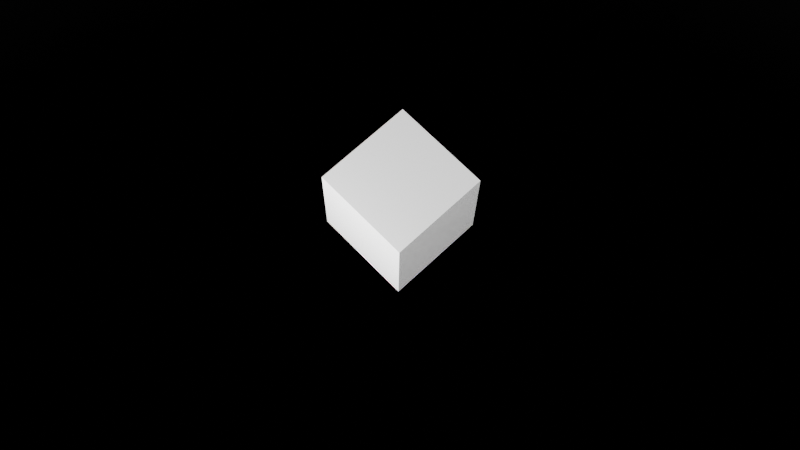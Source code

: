 # Source: scene.blend  (saved by Blender 3.5.10; exported with 4.5.12 LTS)
import bpy
from mathutils import Matrix  # noqa: F401  (used for matrix-valued properties, if any)

bpy.ops.wm.read_factory_settings(use_empty=True)
scene = bpy.context.scene
scene.name = 'Scene'

# ---- collections
col_collection = bpy.data.collections.new('Collection'); scene.collection.children.link(col_collection)

# ---- images (referenced by path relative to the original .blend; pixels are not part of the script)
import os
ASSET_DIR = os.environ.get("B2B_ASSET_DIR", "")  # directory of the original .blend (textures are referenced by path, not embedded)
HERE = os.path.dirname(os.path.abspath(__file__))  # packed textures are extracted next to this script under _unpacked/

def load_image(name, relpath, width, height, colorspace="sRGB"):
    """Load a texture the original file referenced (path relative to the .blend, or extracted next to this script)."""
    p = next((c for c in (os.path.join(HERE, relpath), os.path.join(ASSET_DIR, relpath)) if relpath and os.path.exists(c)), "")
    if p:
        img = bpy.data.images.load(p, check_existing=True)
        img.name = name
    else:  # same state as the original file: an image datablock whose file is absent (Cycles renders it pink)
        img = bpy.data.images.new(name, width, height)
        img.source = "FILE"
        img.filepath = "//" + (relpath or name)
    img.colorspace_settings.name = colorspace
    return img
img_bg_earth_jpg = load_image('bg-earth.jpg', 'textures/bg-earth.jpg', 1024, 1024, 'sRGB')

# ---- materials (node trees are filled in below, after node groups)
mat_material = bpy.data.materials.new('Material')
mat_material.alpha_threshold = 0.0
mat_material.use_transparent_shadow = False
mat_material.roughness = 0.5
mat_material.line_color = (0.0, 0.0, 0.0, 1.0)
mat_ground = bpy.data.materials.new('Ground')
mat_ground.use_transparent_shadow = False
mat_sphere = bpy.data.materials.new('Sphere')
mat_sphere.use_transparent_shadow = False

# ---- material node trees
mat_material.use_nodes = True; mat_material.node_tree.nodes.clear()
_N = mat_material.node_tree.nodes; _L = mat_material.node_tree.links
n0 = _N.new('ShaderNodeOutputMaterial'); n0.name = 'Material Output'; n0.location = (300, 300)
n1 = _N.new('ShaderNodeBsdfPrincipled'); n1.name = 'Principled BSDF'; n1.location = (10, 300)
n1.distribution = 'GGX'
n1.subsurface_method = 'RANDOM_WALK_SKIN'
n1.inputs[3].default_value = 1.45
n1.inputs[27].default_value = (0.0, 0.0, 0.0, 1.0)
n1.inputs[28].default_value = 1.0
_L.new(n1.outputs[0], n0.inputs[0])
n0.is_active_output = True
mat_ground.use_nodes = True; mat_ground.node_tree.nodes.clear()
_N = mat_ground.node_tree.nodes; _L = mat_ground.node_tree.links
n0 = _N.new('ShaderNodeBsdfPrincipled'); n0.name = 'Principled BSDF'; n0.location = (10, 300)
n0.distribution = 'GGX'
n0.subsurface_method = 'RANDOM_WALK_SKIN'
n0.inputs[0].default_value = (0.0, 0.0, 0.0, 1.0)
n0.inputs[1].default_value = 1.0
n0.inputs[2].default_value = 0.0
n0.inputs[3].default_value = 1.45
n0.inputs[27].default_value = (0.0, 0.0, 0.0, 1.0)
n0.inputs[28].default_value = 1.0
n1 = _N.new('ShaderNodeOutputMaterial'); n1.name = 'Material Output'; n1.location = (300, 300)
_L.new(n0.outputs[0], n1.inputs[0])
n1.is_active_output = True
mat_sphere.use_nodes = True; mat_sphere.node_tree.nodes.clear()
_N = mat_sphere.node_tree.nodes; _L = mat_sphere.node_tree.links
n0 = _N.new('ShaderNodeOutputMaterial'); n0.name = 'Material Output'; n0.location = (300, 300)
n1 = _N.new('ShaderNodeBsdfPrincipled'); n1.name = 'Principled BSDF'; n1.location = (10, 300)
n1.distribution = 'GGX'
n1.subsurface_method = 'RANDOM_WALK_SKIN'
n1.inputs[3].default_value = 1.45
n1.inputs[27].default_value = (0.0, 0.0, 0.0, 1.0)
n1.inputs[28].default_value = 1.0
n2 = _N.new('ShaderNodeTexImage'); n2.name = 'Image Texture'; n2.location = (-280, 260)
n2.image = img_bg_earth_jpg
_L.new(n1.outputs[0], n0.inputs[0])
_L.new(n2.outputs[0], n1.inputs[0])
n0.is_active_output = True

# ---- world
world_world = bpy.data.worlds.new('World'); scene.world = world_world
world_world.use_nodes = True; world_world.node_tree.nodes.clear()
_N = world_world.node_tree.nodes; _L = world_world.node_tree.links
n0 = _N.new('ShaderNodeOutputWorld'); n0.name = 'World Output'; n0.location = (300, 300)
n1 = _N.new('ShaderNodeBackground'); n1.name = 'Background'; n1.location = (10, 300)
n1.inputs[0].default_value = (1.0, 1.0, 1.0, 0.0)
_L.new(n1.outputs[0], n0.inputs[0])
n0.is_active_output = True
world_world.color = (0.05088, 0.05088, 0.05088)
world_world.use_sun_shadow = False
world_world.sun_shadow_jitter_overblur = 0.0

# ---- cameras
cam_camera = bpy.data.cameras.new('Camera')
cam_camera.clip_end = 100.0
cam_camera.ortho_scale = 7.314

# ---- lights
light_light = bpy.data.lights.new('Light', 'POINT')
light_light.transmission_factor = 0.0
light_light.energy = 2000.0
light_light.shadow_soft_size = 0.1
light_light.shadow_maximum_resolution = 0.006
light_light.use_absolute_resolution = True

# ---- meshes
me_cube = bpy.data.meshes.new('Cube')
me_cube.from_pydata([(1.0, 1.0, 1.0), (1.0, 1.0, -1.0), (1.0, -1.0, 1.0), (1.0, -1.0, -1.0), (-1.0, 1.0, 1.0), (-1.0, 1.0, -1.0), (-1.0, -1.0, 1.0), (-1.0, -1.0, -1.0)], [], [(0, 4, 6, 2), (3, 2, 6, 7), (7, 6, 4, 5), (5, 1, 3, 7), (1, 0, 2, 3), (5, 4, 0, 1)])
_uv = me_cube.uv_layers.new(name='UVMap')
_uv.uv.foreach_set('vector', [0.625, 0.5, 0.875, 0.5, 0.875, 0.75, 0.625, 0.75, 0.375, 0.75, 0.625, 0.75, 0.625, 1.0, 0.375, 1.0, 0.375, 0.0, 0.625, 0.0, 0.625, 0.25, 0.375, 0.25, 0.125, 0.5, 0.375, 0.5, 0.375, 0.75, 0.125, 0.75, 0.375, 0.5, 0.625, 0.5, 0.625, 0.75, 0.375, 0.75, 0.375, 0.25, 0.625, 0.25, 0.625, 0.5, 0.375, 0.5])
me_cube.materials.append(mat_material)
me_cube.use_mirror_vertex_groups = False
me_cube.update()
me_plane = bpy.data.meshes.new('Plane')
me_plane.from_pydata([(-1.0, -1.0, 0.0), (1.0, -1.0, 0.0), (-1.0, 1.0, 0.0), (1.0, 1.0, 0.0)], [], [(0, 1, 3, 2)])
_uv = me_plane.uv_layers.new(name='UVMap')
_uv.uv.foreach_set('vector', [0.0, 0.0, 1.0, 0.0, 1.0, 1.0, 0.0, 1.0])
me_plane.materials.append(mat_ground)
me_plane.update()
me_sphere_001 = bpy.data.meshes.new('Sphere.001')
me_sphere_001.from_pydata([(0.0, 1.111, 1.663), (0.0, 1.848, 0.7654), (0.0, 1.962, 0.3902), (0.0, 1.962, -0.3902), (0.0, 1.848, -0.7654), (0.0, 1.414, -1.414), (0.0, 1.111, -1.663), (0.06775, 0.3843, 1.962), (0.1329, 0.7537, 1.848), (0.1929, 1.094, 1.663), (0.2456, 1.393, 1.414), (0.2888, 1.638, 1.111), (0.3209, 1.82, 0.7654), (0.3406, 1.932, 0.3902), (0.3473, 1.97, 0.0), (0.3406, 1.932, -0.3902), (0.3209, 1.82, -0.7654), (0.2888, 1.638, -1.111), (0.2456, 1.393, -1.414), (0.1929, 1.094, -1.663), (0.1329, 0.7537, -1.848), (0.06775, 0.3843, -1.962), (0.1334, 0.3666, 1.962), (0.2618, 0.7192, 1.848), (0.38, 1.044, 1.663), (0.4837, 1.329, 1.414), (0.5688, 1.563, 1.111), (0.632, 1.736, 0.7654), (0.6709, 1.843, 0.3902), (0.684, 1.879, 0.0), (0.6709, 1.843, -0.3902), (0.632, 1.736, -0.7654), (0.5688, 1.563, -1.111), (0.4837, 1.329, -1.414), (0.38, 1.044, -1.663), (0.2618, 0.7192, -1.848), (0.1334, 0.3666, -1.962), (0.1951, 0.3379, 1.962), (0.3827, 0.6628, 1.848), (0.5556, 0.9623, 1.663), (0.7071, 1.225, 1.414), (0.8315, 1.44, 1.111), (0.9239, 1.6, 0.7654), (0.9808, 1.699, 0.3902), (1.0, 1.732, 0.0), (0.9808, 1.699, -0.3902), (0.9239, 1.6, -0.7654), (0.8315, 1.44, -1.111), (0.7071, 1.225, -1.414), (0.5556, 0.9623, -1.663), (0.3827, 0.6628, -1.848), (0.1951, 0.3379, -1.962), (0.2508, 0.2989, 1.962), (0.492, 0.5863, 1.848), (0.7142, 0.8512, 1.663), (0.909, 1.083, 1.414), (1.069, 1.274, 1.111), (1.188, 1.415, 0.7654), (1.261, 1.503, 0.3902), (1.286, 1.532, 0.0), (1.261, 1.503, -0.3902), (1.188, 1.415, -0.7654), (1.069, 1.274, -1.111), (0.909, 1.083, -1.414), (0.7142, 0.8512, -1.663), (0.492, 0.5863, -1.848), (0.2508, 0.2989, -1.962), (0.2989, 0.2508, 1.962), (0.5863, 0.492, 1.848), (0.8512, 0.7142, 1.663), (1.083, 0.909, 1.414), (1.274, 1.069, 1.111), (1.415, 1.188, 0.7654), (1.503, 1.261, 0.3902), (1.532, 1.286, 0.0), (1.503, 1.261, -0.3902), (1.415, 1.188, -0.7654), (1.274, 1.069, -1.111), (1.083, 0.909, -1.414), (0.8512, 0.7142, -1.663), (0.5863, 0.492, -1.848), (0.2989, 0.2508, -1.962), (0.3379, 0.1951, 1.962), (0.6628, 0.3827, 1.848), (0.9623, 0.5556, 1.663), (1.225, 0.7071, 1.414), (1.44, 0.8315, 1.111), (1.6, 0.9239, 0.7654), (1.699, 0.9808, 0.3902), (1.732, 1.0, 0.0), (1.699, 0.9808, -0.3902), (1.6, 0.9239, -0.7654), (1.44, 0.8315, -1.111), (1.225, 0.7071, -1.414), (0.9623, 0.5556, -1.663), (0.6628, 0.3827, -1.848), (0.3379, 0.1951, -1.962), (0.3666, 0.1334, 1.962), (0.7192, 0.2618, 1.848), (1.044, 0.38, 1.663), (1.329, 0.4837, 1.414), (1.563, 0.5688, 1.111), (1.736, 0.632, 0.7654), (1.843, 0.6709, 0.3902), (1.879, 0.684, 0.0), (1.843, 0.6709, -0.3902), (1.736, 0.632, -0.7654), (1.563, 0.5688, -1.111), (1.329, 0.4837, -1.414), (1.044, 0.38, -1.663), (0.7192, 0.2618, -1.848), (0.3666, 0.1334, -1.962), (0.3843, 0.06775, 1.962), (0.7537, 0.1329, 1.848), (1.094, 0.1929, 1.663), (1.393, 0.2456, 1.414), (1.638, 0.2888, 1.111), (1.82, 0.3209, 0.7654), (1.932, 0.3406, 0.3902), (1.97, 0.3473, 0.0), (1.932, 0.3406, -0.3902), (1.82, 0.3209, -0.7654), (1.638, 0.2888, -1.111), (1.393, 0.2456, -1.414), (1.094, 0.1929, -1.663), (0.7537, 0.1329, -1.848), (0.3843, 0.06775, -1.962), (0.3902, 0.0, 1.962), (0.7654, -2.98e-08, 1.848), (1.111, -4.47e-08, 1.663), (1.414, -2.98e-08, 1.414), (1.663, -1.192e-07, 1.111), (1.848, -8.941e-08, 0.7654), (1.962, -1.49e-07, 0.3902), (2.0, 5.96e-08, 0.0), (1.962, -1.49e-07, -0.3902), (1.848, -8.941e-08, -0.7654), (1.663, -1.192e-07, -1.111), (1.414, -2.98e-08, -1.414), (1.111, -4.47e-08, -1.663), (0.7654, -2.98e-08, -1.848), (0.3902, 0.0, -1.962), (0.3843, -0.06775, 1.962), (0.7537, -0.1329, 1.848), (1.094, -0.1929, 1.663), (1.393, -0.2456, 1.414), (1.638, -0.2888, 1.111), (1.82, -0.3209, 0.7654), (1.932, -0.3406, 0.3902), (1.97, -0.3473, 0.0), (1.932, -0.3406, -0.3902), (1.82, -0.3209, -0.7654), (1.638, -0.2888, -1.111), (1.393, -0.2456, -1.414), (1.094, -0.1929, -1.663), (0.7537, -0.1329, -1.848), (0.3843, -0.06775, -1.962), (0.3666, -0.1334, 1.962), (0.7192, -0.2618, 1.848), (1.044, -0.38, 1.663), (1.329, -0.4837, 1.414), (1.563, -0.5688, 1.111), (1.736, -0.632, 0.7654), (1.843, -0.6709, 0.3902), (1.879, -0.684, 0.0), (1.843, -0.6709, -0.3902), (1.736, -0.632, -0.7654), (1.563, -0.5688, -1.111), (1.329, -0.4837, -1.414), (1.044, -0.38, -1.663), (0.7192, -0.2618, -1.848), (0.3666, -0.1334, -1.962), (0.3379, -0.1951, 1.962), (0.6628, -0.3827, 1.848), (0.9623, -0.5556, 1.663), (1.225, -0.7071, 1.414), (1.44, -0.8315, 1.111), (1.6, -0.9239, 0.7654), (1.699, -0.9808, 0.3902), (1.732, -1.0, 0.0), (1.699, -0.9808, -0.3902), (1.6, -0.9239, -0.7654), (1.44, -0.8315, -1.111), (1.225, -0.7071, -1.414), (0.9623, -0.5556, -1.663), (0.6628, -0.3827, -1.848), (0.3379, -0.1951, -1.962), (0.2989, -0.2508, 1.962), (0.5863, -0.492, 1.848), (0.8512, -0.7142, 1.663), (1.083, -0.909, 1.414), (1.274, -1.069, 1.111), (1.415, -1.188, 0.7654), (1.503, -1.261, 0.3902), (1.532, -1.286, 0.0), (1.503, -1.261, -0.3902), (1.415, -1.188, -0.7654), (1.274, -1.069, -1.111), (1.083, -0.909, -1.414), (0.8512, -0.7142, -1.663), (0.5863, -0.492, -1.848), (0.2989, -0.2508, -1.962), (0.2508, -0.2989, 1.962), (0.492, -0.5863, 1.848), (0.7142, -0.8512, 1.663), (0.909, -1.083, 1.414), (1.069, -1.274, 1.111), (1.188, -1.415, 0.7654), (1.261, -1.503, 0.3902), (1.286, -1.532, 0.0), (1.261, -1.503, -0.3902), (1.188, -1.415, -0.7654), (1.069, -1.274, -1.111), (0.909, -1.083, -1.414), (0.7142, -0.8512, -1.663), (0.492, -0.5863, -1.848), (0.2508, -0.2989, -1.962), (0.1951, -0.3379, 1.962), (0.3827, -0.6628, 1.848), (0.5556, -0.9623, 1.663), (0.7071, -1.225, 1.414), (0.8315, -1.44, 1.111), (0.9239, -1.6, 0.7654), (0.9808, -1.699, 0.3902), (1.0, -1.732, 0.0), (0.9808, -1.699, -0.3902), (0.9239, -1.6, -0.7654), (0.8315, -1.44, -1.111), (0.7071, -1.225, -1.414), (0.5556, -0.9623, -1.663), (0.3827, -0.6628, -1.848), (0.1951, -0.3379, -1.962), (0.1334, -0.3666, 1.962), (0.2618, -0.7192, 1.848), (0.38, -1.044, 1.663), (0.4837, -1.329, 1.414), (0.5688, -1.563, 1.111), (0.632, -1.736, 0.7654), (0.6709, -1.843, 0.3902), (0.684, -1.879, 0.0), (0.6709, -1.843, -0.3902), (0.632, -1.736, -0.7654), (0.5688, -1.563, -1.111), (0.4837, -1.329, -1.414), (0.38, -1.044, -1.663), (0.2618, -0.7192, -1.848), (0.1334, -0.3666, -1.962), (0.06775, -0.3843, 1.962), (0.1329, -0.7537, 1.848), (0.1929, -1.094, 1.663), (0.2456, -1.393, 1.414), (0.2888, -1.638, 1.111), (0.3209, -1.82, 0.7654), (0.3406, -1.932, 0.3902), (0.3473, -1.97, 0.0), (0.3406, -1.932, -0.3902), (0.3209, -1.82, -0.7654), (0.2888, -1.638, -1.111), (0.2456, -1.393, -1.414), (0.1929, -1.094, -1.663), (0.1329, -0.7537, -1.848), (0.06775, -0.3843, -1.962), (1.49e-08, -0.3902, 1.962), (-4.47e-08, -0.7654, 1.848), (-2.235e-07, -1.111, 1.663), (-7.451e-08, -1.414, 1.414), (-1.192e-07, -1.663, 1.111), (-3.278e-07, -1.848, 0.7654), (-4.47e-07, -1.962, 0.3902), (-1.192e-07, -2.0, 0.0), (-4.47e-07, -1.962, -0.3902), (-3.278e-07, -1.848, -0.7654), (-1.192e-07, -1.663, -1.111), (-7.451e-08, -1.414, -1.414), (-2.235e-07, -1.111, -1.663), (-4.47e-08, -0.7654, -1.848), (1.49e-08, -0.3902, -1.962), (-0.06775, -0.3843, 1.962), (-0.1329, -0.7537, 1.848), (-0.1929, -1.094, 1.663), (-0.2456, -1.393, 1.414), (-0.2888, -1.638, 1.111), (-0.3209, -1.82, 0.7654), (-0.3406, -1.932, 0.3902), (-0.3473, -1.97, 0.0), (-0.3406, -1.932, -0.3902), (-0.3209, -1.82, -0.7654), (-0.2888, -1.638, -1.111), (-0.2456, -1.393, -1.414), (-0.1929, -1.094, -1.663), (-0.1329, -0.7537, -1.848), (-0.06775, -0.3843, -1.962), (-0.1334, -0.3666, 1.962), (-0.2618, -0.7192, 1.848), (-0.38, -1.044, 1.663), (-0.4837, -1.329, 1.414), (-0.5688, -1.563, 1.111), (-0.632, -1.736, 0.7654), (-0.6709, -1.843, 0.3902), (-0.684, -1.879, 0.0), (-0.6709, -1.843, -0.3902), (-0.632, -1.736, -0.7654), (-0.5688, -1.563, -1.111), (-0.4837, -1.329, -1.414), (-0.38, -1.044, -1.663), (-0.2618, -0.7192, -1.848), (-0.1334, -0.3666, -1.962), (-0.1951, -0.3379, 1.962), (-0.3827, -0.6628, 1.848), (-0.5556, -0.9623, 1.663), (-0.7071, -1.225, 1.414), (-0.8315, -1.44, 1.111), (-0.9239, -1.6, 0.7654), (-0.9808, -1.699, 0.3902), (-1.0, -1.732, 0.0), (-0.9808, -1.699, -0.3902), (-0.9239, -1.6, -0.7654), (-0.8315, -1.44, -1.111), (-0.7071, -1.225, -1.414), (-0.5556, -0.9623, -1.663), (-0.3827, -0.6628, -1.848), (-0.1951, -0.3379, -1.962), (-0.2508, -0.2989, 1.962), (-0.492, -0.5863, 1.848), (-0.7142, -0.8512, 1.663), (-0.909, -1.083, 1.414), (-1.069, -1.274, 1.111), (-1.188, -1.415, 0.7654), (-1.261, -1.503, 0.3902), (-1.286, -1.532, 0.0), (-1.261, -1.503, -0.3902), (-1.188, -1.415, -0.7654), (-1.069, -1.274, -1.111), (-0.909, -1.083, -1.414), (-0.7142, -0.8512, -1.663), (-0.492, -0.5863, -1.848), (-0.2508, -0.2989, -1.962), (-0.2989, -0.2508, 1.962), (-0.5863, -0.492, 1.848), (-0.8512, -0.7142, 1.663), (-1.083, -0.909, 1.414), (-1.274, -1.069, 1.111), (-1.415, -1.188, 0.7654), (-1.503, -1.261, 0.3902), (-1.532, -1.286, 0.0), (-1.503, -1.261, -0.3902), (-1.415, -1.188, -0.7654), (-1.274, -1.069, -1.111), (-1.083, -0.909, -1.414), (-0.8512, -0.7142, -1.663), (-0.5863, -0.492, -1.848), (-0.2989, -0.2508, -1.962), (0.0, 0.0, -2.0), (-0.3379, -0.1951, 1.962), (-0.6628, -0.3827, 1.848), (-0.9623, -0.5556, 1.663), (-1.225, -0.7071, 1.414), (-1.44, -0.8315, 1.111), (-1.6, -0.9239, 0.7654), (-1.699, -0.9808, 0.3902), (-1.732, -1.0, 0.0), (-1.699, -0.9808, -0.3902), (-1.6, -0.9239, -0.7654), (-1.44, -0.8315, -1.111), (-1.225, -0.7071, -1.414), (-0.9623, -0.5556, -1.663), (-0.6628, -0.3827, -1.848), (-0.3379, -0.1951, -1.962), (-0.3666, -0.1334, 1.962), (-0.7192, -0.2618, 1.848), (-1.044, -0.38, 1.663), (-1.329, -0.4837, 1.414), (-1.563, -0.5688, 1.111), (-1.736, -0.632, 0.7654), (-1.843, -0.6709, 0.3902), (-1.879, -0.684, 0.0), (-1.843, -0.6709, -0.3902), (-1.736, -0.632, -0.7654), (-1.563, -0.5688, -1.111), (-1.329, -0.4837, -1.414), (-1.044, -0.38, -1.663), (-0.7192, -0.2618, -1.848), (-0.3666, -0.1334, -1.962), (0.0, 0.0, 2.0), (-0.3843, -0.06775, 1.962), (-0.7537, -0.1329, 1.848), (-1.094, -0.1929, 1.663), (-1.393, -0.2456, 1.414), (-1.638, -0.2888, 1.111), (-1.82, -0.3209, 0.7654), (-1.932, -0.3406, 0.3902), (-1.97, -0.3473, 0.0), (-1.932, -0.3406, -0.3902), (-1.82, -0.3209, -0.7654), (-1.638, -0.2888, -1.111), (-1.393, -0.2456, -1.414), (-1.094, -0.1929, -1.663), (-0.7537, -0.1329, -1.848), (-0.3843, -0.06775, -1.962), (-0.3902, 7.451e-09, 1.962), (-0.7654, 1.043e-07, 1.848), (-1.111, 3.874e-07, 1.663), (-1.414, 1.639e-07, 1.414), (-1.663, 1.192e-07, 1.111), (-1.848, 3.874e-07, 0.7654), (-1.962, 5.96e-07, 0.3902), (-2.0, 2.384e-07, 0.0), (-1.962, 5.96e-07, -0.3902), (-1.848, 3.874e-07, -0.7654), (-1.663, 1.192e-07, -1.111), (-1.414, 1.639e-07, -1.414), (-1.111, 3.874e-07, -1.663), (-0.7654, 1.043e-07, -1.848), (-0.3902, 7.451e-09, -1.962), (-0.3843, 0.06775, 1.962), (-0.7537, 0.1329, 1.848), (-1.094, 0.1929, 1.663), (-1.393, 0.2456, 1.414), (-1.638, 0.2888, 1.111), (-1.82, 0.3209, 0.7654), (-1.932, 0.3406, 0.3902), (-1.97, 0.3473, 0.0), (-1.932, 0.3406, -0.3902), (-1.82, 0.3209, -0.7654), (-1.638, 0.2888, -1.111), (-1.393, 0.2456, -1.414), (-1.094, 0.1929, -1.663), (-0.7537, 0.1329, -1.848), (-0.3843, 0.06775, -1.962), (-0.3666, 0.1334, 1.962), (-0.7192, 0.2618, 1.848), (-1.044, 0.38, 1.663), (-1.329, 0.4837, 1.414), (-1.563, 0.5688, 1.111), (-1.736, 0.632, 0.7654), (-1.843, 0.6709, 0.3902), (-1.879, 0.684, 0.0), (-1.843, 0.6709, -0.3902), (-1.736, 0.632, -0.7654), (-1.563, 0.5688, -1.111), (-1.329, 0.4837, -1.414), (-1.044, 0.38, -1.663), (-0.7192, 0.2618, -1.848), (-0.3666, 0.1334, -1.962), (-0.3379, 0.1951, 1.962), (-0.6628, 0.3827, 1.848), (-0.9623, 0.5556, 1.663), (-1.225, 0.7071, 1.414), (-1.44, 0.8315, 1.111), (-1.6, 0.9239, 0.7654), (-1.699, 0.9808, 0.3902), (-1.732, 1.0, 0.0), (-1.699, 0.9808, -0.3902), (-1.6, 0.9239, -0.7654), (-1.44, 0.8315, -1.111), (-1.225, 0.7071, -1.414), (-0.9623, 0.5556, -1.663), (-0.6628, 0.3827, -1.848), (-0.3379, 0.1951, -1.962), (-0.2989, 0.2508, 1.962), (-0.5863, 0.492, 1.848), (-0.8512, 0.7142, 1.663), (-1.083, 0.909, 1.414), (-1.274, 1.069, 1.111), (-1.415, 1.188, 0.7654), (-1.503, 1.261, 0.3902), (-1.532, 1.286, 0.0), (-1.503, 1.261, -0.3902), (-1.415, 1.188, -0.7654), (-1.274, 1.069, -1.111), (-1.083, 0.909, -1.414), (-0.8512, 0.7142, -1.663), (-0.5863, 0.492, -1.848), (-0.2989, 0.2508, -1.962), (-0.2508, 0.2989, 1.962), (-0.492, 0.5863, 1.848), (-0.7142, 0.8512, 1.663), (-0.909, 1.083, 1.414), (-1.069, 1.274, 1.111), (-1.188, 1.415, 0.7654), (-1.261, 1.503, 0.3902), (-1.286, 1.532, 0.0), (-1.261, 1.503, -0.3902), (-1.188, 1.415, -0.7654), (-1.069, 1.274, -1.111), (-0.909, 1.083, -1.414), (-0.7142, 0.8512, -1.663), (-0.492, 0.5863, -1.848), (-0.2508, 0.2989, -1.962), (-0.1951, 0.3379, 1.962), (-0.3827, 0.6628, 1.848), (-0.5556, 0.9623, 1.663), (-0.7071, 1.225, 1.414), (-0.8315, 1.44, 1.111), (-0.9239, 1.6, 0.7654), (-0.9808, 1.699, 0.3902), (-1.0, 1.732, 0.0), (-0.9808, 1.699, -0.3902), (-0.9239, 1.6, -0.7654), (-0.8315, 1.44, -1.111), (-0.7071, 1.225, -1.414), (-0.5556, 0.9623, -1.663), (-0.3827, 0.6628, -1.848), (-0.1951, 0.3379, -1.962), (-0.1334, 0.3666, 1.962), (-0.2618, 0.7192, 1.848), (-0.38, 1.044, 1.663), (-0.4837, 1.329, 1.414), (-0.5688, 1.563, 1.111), (-0.632, 1.736, 0.7654), (-0.6709, 1.843, 0.3902), (-0.684, 1.879, 0.0), (-0.6709, 1.843, -0.3902), (-0.632, 1.736, -0.7654), (-0.5688, 1.563, -1.111), (-0.4837, 1.329, -1.414), (-0.38, 1.044, -1.663), (-0.2618, 0.7192, -1.848), (-0.1334, 0.3666, -1.962), (-0.06775, 0.3843, 1.962), (-0.1329, 0.7537, 1.848), (-0.1929, 1.094, 1.663), (-0.2456, 1.393, 1.414), (-0.2888, 1.638, 1.111), (-0.3209, 1.82, 0.7654), (-0.3406, 1.932, 0.3902), (-0.3473, 1.97, 0.0), (-0.3406, 1.932, -0.3902), (-0.3209, 1.82, -0.7654), (-0.2888, 1.638, -1.111), (-0.2456, 1.393, -1.414), (-0.1929, 1.094, -1.663), (-0.1329, 0.7537, -1.848), (-0.06775, 0.3843, -1.962), (3.725e-08, 0.3902, 1.962), (1.192e-07, 0.7654, 1.848), (1.639e-07, 1.414, 1.414), (1.192e-07, 1.663, 1.111), (2.384e-07, 2.0, 0.0), (1.192e-07, 1.663, -1.111), (1.192e-07, 0.7654, -1.848), (3.725e-08, 0.3902, -1.962)], [], [(0, 535, 8, 9), (539, 4, 16, 17), (536, 0, 9, 10), (5, 539, 17, 18), (537, 536, 10, 11), (6, 5, 18, 19), (1, 537, 11, 12), (540, 6, 19, 20), (2, 1, 12, 13), (541, 540, 20, 21), (538, 2, 13, 14), (534, 383, 7), (352, 541, 21), (3, 538, 14, 15), (535, 534, 7, 8), (4, 3, 15, 16), (8, 7, 22, 23), (16, 15, 30, 31), (9, 8, 23, 24), (17, 16, 31, 32), (10, 9, 24, 25), (18, 17, 32, 33), (11, 10, 25, 26), (19, 18, 33, 34), (12, 11, 26, 27), (20, 19, 34, 35), (13, 12, 27, 28), (21, 20, 35, 36), (14, 13, 28, 29), (7, 383, 22), (352, 21, 36), (15, 14, 29, 30), (27, 26, 41, 42), (35, 34, 49, 50), (28, 27, 42, 43), (36, 35, 50, 51), (29, 28, 43, 44), (22, 383, 37), (352, 36, 51), (30, 29, 44, 45), (23, 22, 37, 38), (31, 30, 45, 46), (24, 23, 38, 39), (32, 31, 46, 47), (25, 24, 39, 40), (33, 32, 47, 48), (26, 25, 40, 41), (34, 33, 48, 49), (46, 45, 60, 61), (39, 38, 53, 54), (47, 46, 61, 62), (40, 39, 54, 55), (48, 47, 62, 63), (41, 40, 55, 56), (49, 48, 63, 64), (42, 41, 56, 57), (50, 49, 64, 65), (43, 42, 57, 58), (51, 50, 65, 66), (44, 43, 58, 59), (37, 383, 52), (352, 51, 66), (45, 44, 59, 60), (38, 37, 52, 53), (65, 64, 79, 80), (58, 57, 72, 73), (66, 65, 80, 81), (59, 58, 73, 74), (52, 383, 67), (352, 66, 81), (60, 59, 74, 75), (53, 52, 67, 68), (61, 60, 75, 76), (54, 53, 68, 69), (62, 61, 76, 77), (55, 54, 69, 70), (63, 62, 77, 78), (56, 55, 70, 71), (64, 63, 78, 79), (57, 56, 71, 72), (69, 68, 83, 84), (77, 76, 91, 92), (70, 69, 84, 85), (78, 77, 92, 93), (71, 70, 85, 86), (79, 78, 93, 94), (72, 71, 86, 87), (80, 79, 94, 95), (73, 72, 87, 88), (81, 80, 95, 96), (74, 73, 88, 89), (67, 383, 82), (352, 81, 96), (75, 74, 89, 90), (68, 67, 82, 83), (76, 75, 90, 91), (88, 87, 102, 103), (96, 95, 110, 111), (89, 88, 103, 104), (82, 383, 97), (352, 96, 111), (90, 89, 104, 105), (83, 82, 97, 98), (91, 90, 105, 106), (84, 83, 98, 99), (92, 91, 106, 107), (85, 84, 99, 100), (93, 92, 107, 108), (86, 85, 100, 101), (94, 93, 108, 109), (87, 86, 101, 102), (95, 94, 109, 110), (107, 106, 121, 122), (100, 99, 114, 115), (108, 107, 122, 123), (101, 100, 115, 116), (109, 108, 123, 124), (102, 101, 116, 117), (110, 109, 124, 125), (103, 102, 117, 118), (111, 110, 125, 126), (104, 103, 118, 119), (97, 383, 112), (352, 111, 126), (105, 104, 119, 120), (98, 97, 112, 113), (106, 105, 120, 121), (99, 98, 113, 114), (126, 125, 140, 141), (119, 118, 133, 134), (112, 383, 127), (352, 126, 141), (120, 119, 134, 135), (113, 112, 127, 128), (121, 120, 135, 136), (114, 113, 128, 129), (122, 121, 136, 137), (115, 114, 129, 130), (123, 122, 137, 138), (116, 115, 130, 131), (124, 123, 138, 139), (117, 116, 131, 132), (125, 124, 139, 140), (118, 117, 132, 133), (138, 137, 152, 153), (131, 130, 145, 146), (139, 138, 153, 154), (132, 131, 146, 147), (140, 139, 154, 155), (133, 132, 147, 148), (141, 140, 155, 156), (134, 133, 148, 149), (127, 383, 142), (352, 141, 156), (135, 134, 149, 150), (128, 127, 142, 143), (136, 135, 150, 151), (129, 128, 143, 144), (137, 136, 151, 152), (130, 129, 144, 145), (142, 383, 157), (352, 156, 171), (150, 149, 164, 165), (143, 142, 157, 158), (151, 150, 165, 166), (144, 143, 158, 159), (152, 151, 166, 167), (145, 144, 159, 160), (153, 152, 167, 168), (146, 145, 160, 161), (154, 153, 168, 169), (147, 146, 161, 162), (155, 154, 169, 170), (148, 147, 162, 163), (156, 155, 170, 171), (149, 148, 163, 164), (161, 160, 175, 176), (169, 168, 183, 184), (162, 161, 176, 177), (170, 169, 184, 185), (163, 162, 177, 178), (171, 170, 185, 186), (164, 163, 178, 179), (157, 383, 172), (352, 171, 186), (165, 164, 179, 180), (158, 157, 172, 173), (166, 165, 180, 181), (159, 158, 173, 174), (167, 166, 181, 182), (160, 159, 174, 175), (168, 167, 182, 183), (180, 179, 194, 195), (173, 172, 187, 188), (181, 180, 195, 196), (174, 173, 188, 189), (182, 181, 196, 197), (175, 174, 189, 190), (183, 182, 197, 198), (176, 175, 190, 191), (184, 183, 198, 199), (177, 176, 191, 192), (185, 184, 199, 200), (178, 177, 192, 193), (186, 185, 200, 201), (179, 178, 193, 194), (172, 383, 187), (352, 186, 201), (199, 198, 213, 214), (192, 191, 206, 207), (200, 199, 214, 215), (193, 192, 207, 208), (201, 200, 215, 216), (194, 193, 208, 209), (187, 383, 202), (352, 201, 216), (195, 194, 209, 210), (188, 187, 202, 203), (196, 195, 210, 211), (189, 188, 203, 204), (197, 196, 211, 212), (190, 189, 204, 205), (198, 197, 212, 213), (191, 190, 205, 206), (203, 202, 217, 218), (211, 210, 225, 226), (204, 203, 218, 219), (212, 211, 226, 227), (205, 204, 219, 220), (213, 212, 227, 228), (206, 205, 220, 221), (214, 213, 228, 229), (207, 206, 221, 222), (215, 214, 229, 230), (208, 207, 222, 223), (216, 215, 230, 231), (209, 208, 223, 224), (202, 383, 217), (352, 216, 231), (210, 209, 224, 225), (222, 221, 236, 237), (230, 229, 244, 245), (223, 222, 237, 238), (231, 230, 245, 246), (224, 223, 238, 239), (217, 383, 232), (352, 231, 246), (225, 224, 239, 240), (218, 217, 232, 233), (226, 225, 240, 241), (219, 218, 233, 234), (227, 226, 241, 242), (220, 219, 234, 235), (228, 227, 242, 243), (221, 220, 235, 236), (229, 228, 243, 244), (241, 240, 255, 256), (234, 233, 248, 249), (242, 241, 256, 257), (235, 234, 249, 250), (243, 242, 257, 258), (236, 235, 250, 251), (244, 243, 258, 259), (237, 236, 251, 252), (245, 244, 259, 260), (238, 237, 252, 253), (246, 245, 260, 261), (239, 238, 253, 254), (232, 383, 247), (352, 246, 261), (240, 239, 254, 255), (233, 232, 247, 248), (260, 259, 274, 275), (253, 252, 267, 268), (261, 260, 275, 276), (254, 253, 268, 269), (247, 383, 262), (352, 261, 276), (255, 254, 269, 270), (248, 247, 262, 263), (256, 255, 270, 271), (249, 248, 263, 264), (257, 256, 271, 272), (250, 249, 264, 265), (258, 257, 272, 273), (251, 250, 265, 266), (259, 258, 273, 274), (252, 251, 266, 267), (272, 271, 286, 287), (265, 264, 279, 280), (273, 272, 287, 288), (266, 265, 280, 281), (274, 273, 288, 289), (267, 266, 281, 282), (275, 274, 289, 290), (268, 267, 282, 283), (276, 275, 290, 291), (269, 268, 283, 284), (262, 383, 277), (352, 276, 291), (270, 269, 284, 285), (263, 262, 277, 278), (271, 270, 285, 286), (264, 263, 278, 279), (291, 290, 305, 306), (284, 283, 298, 299), (277, 383, 292), (352, 291, 306), (285, 284, 299, 300), (278, 277, 292, 293), (286, 285, 300, 301), (279, 278, 293, 294), (287, 286, 301, 302), (280, 279, 294, 295), (288, 287, 302, 303), (281, 280, 295, 296), (289, 288, 303, 304), (282, 281, 296, 297), (290, 289, 304, 305), (283, 282, 297, 298), (295, 294, 309, 310), (303, 302, 317, 318), (296, 295, 310, 311), (304, 303, 318, 319), (297, 296, 311, 312), (305, 304, 319, 320), (298, 297, 312, 313), (306, 305, 320, 321), (299, 298, 313, 314), (292, 383, 307), (352, 306, 321), (300, 299, 314, 315), (293, 292, 307, 308), (301, 300, 315, 316), (294, 293, 308, 309), (302, 301, 316, 317), (314, 313, 328, 329), (307, 383, 322), (352, 321, 336), (315, 314, 329, 330), (308, 307, 322, 323), (316, 315, 330, 331), (309, 308, 323, 324), (317, 316, 331, 332), (310, 309, 324, 325), (318, 317, 332, 333), (311, 310, 325, 326), (319, 318, 333, 334), (312, 311, 326, 327), (320, 319, 334, 335), (313, 312, 327, 328), (321, 320, 335, 336), (333, 332, 347, 348), (326, 325, 340, 341), (334, 333, 348, 349), (327, 326, 341, 342), (335, 334, 349, 350), (328, 327, 342, 343), (336, 335, 350, 351), (329, 328, 343, 344), (322, 383, 337), (352, 336, 351), (330, 329, 344, 345), (323, 322, 337, 338), (331, 330, 345, 346), (324, 323, 338, 339), (332, 331, 346, 347), (325, 324, 339, 340), (337, 383, 353), (352, 351, 367), (345, 344, 360, 361), (338, 337, 353, 354), (346, 345, 361, 362), (339, 338, 354, 355), (347, 346, 362, 363), (340, 339, 355, 356), (348, 347, 363, 364), (341, 340, 356, 357), (349, 348, 364, 365), (342, 341, 357, 358), (350, 349, 365, 366), (343, 342, 358, 359), (351, 350, 366, 367), (344, 343, 359, 360), (357, 356, 371, 372), (365, 364, 379, 380), (358, 357, 372, 373), (366, 365, 380, 381), (359, 358, 373, 374), (367, 366, 381, 382), (360, 359, 374, 375), (353, 383, 368), (352, 367, 382), (361, 360, 375, 376), (354, 353, 368, 369), (362, 361, 376, 377), (355, 354, 369, 370), (363, 362, 377, 378), (356, 355, 370, 371), (364, 363, 378, 379), (376, 375, 391, 392), (369, 368, 384, 385), (377, 376, 392, 393), (370, 369, 385, 386), (378, 377, 393, 394), (371, 370, 386, 387), (379, 378, 394, 395), (372, 371, 387, 388), (380, 379, 395, 396), (373, 372, 388, 389), (381, 380, 396, 397), (374, 373, 389, 390), (382, 381, 397, 398), (375, 374, 390, 391), (368, 383, 384), (352, 382, 398), (396, 395, 410, 411), (389, 388, 403, 404), (397, 396, 411, 412), (390, 389, 404, 405), (398, 397, 412, 413), (391, 390, 405, 406), (384, 383, 399), (352, 398, 413), (392, 391, 406, 407), (385, 384, 399, 400), (393, 392, 407, 408), (386, 385, 400, 401), (394, 393, 408, 409), (387, 386, 401, 402), (395, 394, 409, 410), (388, 387, 402, 403), (408, 407, 422, 423), (401, 400, 415, 416), (409, 408, 423, 424), (402, 401, 416, 417), (410, 409, 424, 425), (403, 402, 417, 418), (411, 410, 425, 426), (404, 403, 418, 419), (412, 411, 426, 427), (405, 404, 419, 420), (413, 412, 427, 428), (406, 405, 420, 421), (399, 383, 414), (352, 413, 428), (407, 406, 421, 422), (400, 399, 414, 415), (427, 426, 441, 442), (420, 419, 434, 435), (428, 427, 442, 443), (421, 420, 435, 436), (414, 383, 429), (352, 428, 443), (422, 421, 436, 437), (415, 414, 429, 430), (423, 422, 437, 438), (416, 415, 430, 431), (424, 423, 438, 439), (417, 416, 431, 432), (425, 424, 439, 440), (418, 417, 432, 433), (426, 425, 440, 441), (419, 418, 433, 434), (431, 430, 445, 446), (439, 438, 453, 454), (432, 431, 446, 447), (440, 439, 454, 455), (433, 432, 447, 448), (441, 440, 455, 456), (434, 433, 448, 449), (442, 441, 456, 457), (435, 434, 449, 450), (443, 442, 457, 458), (436, 435, 450, 451), (429, 383, 444), (352, 443, 458), (437, 436, 451, 452), (430, 429, 444, 445), (438, 437, 452, 453), (450, 449, 464, 465), (458, 457, 472, 473), (451, 450, 465, 466), (444, 383, 459), (352, 458, 473), (452, 451, 466, 467), (445, 444, 459, 460), (453, 452, 467, 468), (446, 445, 460, 461), (454, 453, 468, 469), (447, 446, 461, 462), (455, 454, 469, 470), (448, 447, 462, 463), (456, 455, 470, 471), (449, 448, 463, 464), (457, 456, 471, 472), (469, 468, 483, 484), (462, 461, 476, 477), (470, 469, 484, 485), (463, 462, 477, 478), (471, 470, 485, 486), (464, 463, 478, 479), (472, 471, 486, 487), (465, 464, 479, 480), (473, 472, 487, 488), (466, 465, 480, 481), (459, 383, 474), (352, 473, 488), (467, 466, 481, 482), (460, 459, 474, 475), (468, 467, 482, 483), (461, 460, 475, 476), (488, 487, 502, 503), (481, 480, 495, 496), (474, 383, 489), (352, 488, 503), (482, 481, 496, 497), (475, 474, 489, 490), (483, 482, 497, 498), (476, 475, 490, 491), (484, 483, 498, 499), (477, 476, 491, 492), (485, 484, 499, 500), (478, 477, 492, 493), (486, 485, 500, 501), (479, 478, 493, 494), (487, 486, 501, 502), (480, 479, 494, 495), (492, 491, 506, 507), (500, 499, 514, 515), (493, 492, 507, 508), (501, 500, 515, 516), (494, 493, 508, 509), (502, 501, 516, 517), (495, 494, 509, 510), (503, 502, 517, 518), (496, 495, 510, 511), (489, 383, 504), (352, 503, 518), (497, 496, 511, 512), (490, 489, 504, 505), (498, 497, 512, 513), (491, 490, 505, 506), (499, 498, 513, 514), (511, 510, 525, 526), (504, 383, 519), (352, 518, 533), (512, 511, 526, 527), (505, 504, 519, 520), (513, 512, 527, 528), (506, 505, 520, 521), (514, 513, 528, 529), (507, 506, 521, 522), (515, 514, 529, 530), (508, 507, 522, 523), (516, 515, 530, 531), (509, 508, 523, 524), (517, 516, 531, 532), (510, 509, 524, 525), (518, 517, 532, 533), (530, 529, 539, 5), (523, 522, 536, 537), (531, 530, 5, 6), (524, 523, 537, 1), (532, 531, 6, 540), (525, 524, 1, 2), (533, 532, 540, 541), (526, 525, 2, 538), (519, 383, 534), (352, 533, 541), (527, 526, 538, 3), (520, 519, 534, 535), (528, 527, 3, 4), (521, 520, 535, 0), (529, 528, 4, 539), (522, 521, 0, 536)])
_uv = me_sphere_001.uv_layers.new(name='UVMap')
_uv.uv.foreach_set('vector', [0.75, 0.8125, 0.75, 0.875, 0.7222, 0.875, 0.7222, 0.8125, 0.75, 0.3125, 0.75, 0.375, 0.7222, 0.375, 0.7222, 0.3125, 0.75, 0.75, 0.75, 0.8125, 0.7222, 0.8125, 0.7222, 0.75, 0.75, 0.25, 0.75, 0.3125, 0.7222, 0.3125, 0.7222, 0.25, 0.75, 0.6875, 0.75, 0.75, 0.7222, 0.75, 0.7222, 0.6875, 0.75, 0.1875, 0.75, 0.25, 0.7222, 0.25, 0.7222, 0.1875, 0.75, 0.625, 0.75, 0.6875, 0.7222, 0.6875, 0.7222, 0.625, 0.75, 0.125, 0.75, 0.1875, 0.7222, 0.1875, 0.7222, 0.125, 0.75, 0.5625, 0.75, 0.625, 0.7222, 0.625, 0.7222, 0.5625, 0.75, 0.0625, 0.75, 0.125, 0.7222, 0.125, 0.7222, 0.0625, 0.75, 0.5, 0.75, 0.5625, 0.7222, 0.5625, 0.7222, 0.5, 0.75, 0.9375, 0.7361, 1.0, 0.7222, 0.9375, 0.7361, 0.0, 0.75, 0.0625, 0.7222, 0.0625, 0.75, 0.4375, 0.75, 0.5, 0.7222, 0.5, 0.7222, 0.4375, 0.75, 0.875, 0.75, 0.9375, 0.7222, 0.9375, 0.7222, 0.875, 0.75, 0.375, 0.75, 0.4375, 0.7222, 0.4375, 0.7222, 0.375, 0.7222, 0.875, 0.7222, 0.9375, 0.6944, 0.9375, 0.6944, 0.875, 0.7222, 0.375, 0.7222, 0.4375, 0.6944, 0.4375, 0.6944, 0.375, 0.7222, 0.8125, 0.7222, 0.875, 0.6944, 0.875, 0.6944, 0.8125, 0.7222, 0.3125, 0.7222, 0.375, 0.6944, 0.375, 0.6944, 0.3125, 0.7222, 0.75, 0.7222, 0.8125, 0.6944, 0.8125, 0.6944, 0.75, 0.7222, 0.25, 0.7222, 0.3125, 0.6944, 0.3125, 0.6944, 0.25, 0.7222, 0.6875, 0.7222, 0.75, 0.6944, 0.75, 0.6944, 0.6875, 0.7222, 0.1875, 0.7222, 0.25, 0.6944, 0.25, 0.6944, 0.1875, 0.7222, 0.625, 0.7222, 0.6875, 0.6944, 0.6875, 0.6944, 0.625, 0.7222, 0.125, 0.7222, 0.1875, 0.6944, 0.1875, 0.6944, 0.125, 0.7222, 0.5625, 0.7222, 0.625, 0.6944, 0.625, 0.6944, 0.5625, 0.7222, 0.0625, 0.7222, 0.125, 0.6944, 0.125, 0.6944, 0.0625, 0.7222, 0.5, 0.7222, 0.5625, 0.6944, 0.5625, 0.6944, 0.5, 0.7222, 0.9375, 0.7083, 1.0, 0.6944, 0.9375, 0.7083, 0.0, 0.7222, 0.0625, 0.6944, 0.0625, 0.7222, 0.4375, 0.7222, 0.5, 0.6944, 0.5, 0.6944, 0.4375, 0.6944, 0.625, 0.6944, 0.6875, 0.6667, 0.6875, 0.6667, 0.625, 0.6944, 0.125, 0.6944, 0.1875, 0.6667, 0.1875, 0.6667, 0.125, 0.6944, 0.5625, 0.6944, 0.625, 0.6667, 0.625, 0.6667, 0.5625, 0.6944, 0.0625, 0.6944, 0.125, 0.6667, 0.125, 0.6667, 0.0625, 0.6944, 0.5, 0.6944, 0.5625, 0.6667, 0.5625, 0.6667, 0.5, 0.6944, 0.9375, 0.6806, 1.0, 0.6667, 0.9375, 0.6806, 0.0, 0.6944, 0.0625, 0.6667, 0.0625, 0.6944, 0.4375, 0.6944, 0.5, 0.6667, 0.5, 0.6667, 0.4375, 0.6944, 0.875, 0.6944, 0.9375, 0.6667, 0.9375, 0.6667, 0.875, 0.6944, 0.375, 0.6944, 0.4375, 0.6667, 0.4375, 0.6667, 0.375, 0.6944, 0.8125, 0.6944, 0.875, 0.6667, 0.875, 0.6667, 0.8125, 0.6944, 0.3125, 0.6944, 0.375, 0.6667, 0.375, 0.6667, 0.3125, 0.6944, 0.75, 0.6944, 0.8125, 0.6667, 0.8125, 0.6667, 0.75, 0.6944, 0.25, 0.6944, 0.3125, 0.6667, 0.3125, 0.6667, 0.25, 0.6944, 0.6875, 0.6944, 0.75, 0.6667, 0.75, 0.6667, 0.6875, 0.6944, 0.1875, 0.6944, 0.25, 0.6667, 0.25, 0.6667, 0.1875, 0.6667, 0.375, 0.6667, 0.4375, 0.6389, 0.4375, 0.6389, 0.375, 0.6667, 0.8125, 0.6667, 0.875, 0.6389, 0.875, 0.6389, 0.8125, 0.6667, 0.3125, 0.6667, 0.375, 0.6389, 0.375, 0.6389, 0.3125, 0.6667, 0.75, 0.6667, 0.8125, 0.6389, 0.8125, 0.6389, 0.75, 0.6667, 0.25, 0.6667, 0.3125, 0.6389, 0.3125, 0.6389, 0.25, 0.6667, 0.6875, 0.6667, 0.75, 0.6389, 0.75, 0.6389, 0.6875, 0.6667, 0.1875, 0.6667, 0.25, 0.6389, 0.25, 0.6389, 0.1875, 0.6667, 0.625, 0.6667, 0.6875, 0.6389, 0.6875, 0.6389, 0.625, 0.6667, 0.125, 0.6667, 0.1875, 0.6389, 0.1875, 0.6389, 0.125, 0.6667, 0.5625, 0.6667, 0.625, 0.6389, 0.625, 0.6389, 0.5625, 0.6667, 0.0625, 0.6667, 0.125, 0.6389, 0.125, 0.6389, 0.0625, 0.6667, 0.5, 0.6667, 0.5625, 0.6389, 0.5625, 0.6389, 0.5, 0.6667, 0.9375, 0.6528, 1.0, 0.6389, 0.9375, 0.6528, 0.0, 0.6667, 0.0625, 0.6389, 0.0625, 0.6667, 0.4375, 0.6667, 0.5, 0.6389, 0.5, 0.6389, 0.4375, 0.6667, 0.875, 0.6667, 0.9375, 0.6389, 0.9375, 0.6389, 0.875, 0.6389, 0.125, 0.6389, 0.1875, 0.6111, 0.1875, 0.6111, 0.125, 0.6389, 0.5625, 0.6389, 0.625, 0.6111, 0.625, 0.6111, 0.5625, 0.6389, 0.0625, 0.6389, 0.125, 0.6111, 0.125, 0.6111, 0.0625, 0.6389, 0.5, 0.6389, 0.5625, 0.6111, 0.5625, 0.6111, 0.5, 0.6389, 0.9375, 0.625, 1.0, 0.6111, 0.9375, 0.625, 0.0, 0.6389, 0.0625, 0.6111, 0.0625, 0.6389, 0.4375, 0.6389, 0.5, 0.6111, 0.5, 0.6111, 0.4375, 0.6389, 0.875, 0.6389, 0.9375, 0.6111, 0.9375, 0.6111, 0.875, 0.6389, 0.375, 0.6389, 0.4375, 0.6111, 0.4375, 0.6111, 0.375, 0.6389, 0.8125, 0.6389, 0.875, 0.6111, 0.875, 0.6111, 0.8125, 0.6389, 0.3125, 0.6389, 0.375, 0.6111, 0.375, 0.6111, 0.3125, 0.6389, 0.75, 0.6389, 0.8125, 0.6111, 0.8125, 0.6111, 0.75, 0.6389, 0.25, 0.6389, 0.3125, 0.6111, 0.3125, 0.6111, 0.25, 0.6389, 0.6875, 0.6389, 0.75, 0.6111, 0.75, 0.6111, 0.6875, 0.6389, 0.1875, 0.6389, 0.25, 0.6111, 0.25, 0.6111, 0.1875, 0.6389, 0.625, 0.6389, 0.6875, 0.6111, 0.6875, 0.6111, 0.625, 0.6111, 0.8125, 0.6111, 0.875, 0.5833, 0.875, 0.5833, 0.8125, 0.6111, 0.3125, 0.6111, 0.375, 0.5833, 0.375, 0.5833, 0.3125, 0.6111, 0.75, 0.6111, 0.8125, 0.5833, 0.8125, 0.5833, 0.75, 0.6111, 0.25, 0.6111, 0.3125, 0.5833, 0.3125, 0.5833, 0.25, 0.6111, 0.6875, 0.6111, 0.75, 0.5833, 0.75, 0.5833, 0.6875, 0.6111, 0.1875, 0.6111, 0.25, 0.5833, 0.25, 0.5833, 0.1875, 0.6111, 0.625, 0.6111, 0.6875, 0.5833, 0.6875, 0.5833, 0.625, 0.6111, 0.125, 0.6111, 0.1875, 0.5833, 0.1875, 0.5833, 0.125, 0.6111, 0.5625, 0.6111, 0.625, 0.5833, 0.625, 0.5833, 0.5625, 0.6111, 0.0625, 0.6111, 0.125, 0.5833, 0.125, 0.5833, 0.0625, 0.6111, 0.5, 0.6111, 0.5625, 0.5833, 0.5625, 0.5833, 0.5, 0.6111, 0.9375, 0.5972, 1.0, 0.5833, 0.9375, 0.5972, 0.0, 0.6111, 0.0625, 0.5833, 0.0625, 0.6111, 0.4375, 0.6111, 0.5, 0.5833, 0.5, 0.5833, 0.4375, 0.6111, 0.875, 0.6111, 0.9375, 0.5833, 0.9375, 0.5833, 0.875, 0.6111, 0.375, 0.6111, 0.4375, 0.5833, 0.4375, 0.5833, 0.375, 0.5833, 0.5625, 0.5833, 0.625, 0.5556, 0.625, 0.5556, 0.5625, 0.5833, 0.0625, 0.5833, 0.125, 0.5556, 0.125, 0.5556, 0.0625, 0.5833, 0.5, 0.5833, 0.5625, 0.5556, 0.5625, 0.5556, 0.5, 0.5833, 0.9375, 0.5694, 1.0, 0.5556, 0.9375, 0.5694, 0.0, 0.5833, 0.0625, 0.5556, 0.0625, 0.5833, 0.4375, 0.5833, 0.5, 0.5556, 0.5, 0.5556, 0.4375, 0.5833, 0.875, 0.5833, 0.9375, 0.5556, 0.9375, 0.5556, 0.875, 0.5833, 0.375, 0.5833, 0.4375, 0.5556, 0.4375, 0.5556, 0.375, 0.5833, 0.8125, 0.5833, 0.875, 0.5556, 0.875, 0.5556, 0.8125, 0.5833, 0.3125, 0.5833, 0.375, 0.5556, 0.375, 0.5556, 0.3125, 0.5833, 0.75, 0.5833, 0.8125, 0.5556, 0.8125, 0.5556, 0.75, 0.5833, 0.25, 0.5833, 0.3125, 0.5556, 0.3125, 0.5556, 0.25, 0.5833, 0.6875, 0.5833, 0.75, 0.5556, 0.75, 0.5556, 0.6875, 0.5833, 0.1875, 0.5833, 0.25, 0.5556, 0.25, 0.5556, 0.1875, 0.5833, 0.625, 0.5833, 0.6875, 0.5556, 0.6875, 0.5556, 0.625, 0.5833, 0.125, 0.5833, 0.1875, 0.5556, 0.1875, 0.5556, 0.125, 0.5556, 0.3125, 0.5556, 0.375, 0.5278, 0.375, 0.5278, 0.3125, 0.5556, 0.75, 0.5556, 0.8125, 0.5278, 0.8125, 0.5278, 0.75, 0.5556, 0.25, 0.5556, 0.3125, 0.5278, 0.3125, 0.5278, 0.25, 0.5556, 0.6875, 0.5556, 0.75, 0.5278, 0.75, 0.5278, 0.6875, 0.5556, 0.1875, 0.5556, 0.25, 0.5278, 0.25, 0.5278, 0.1875, 0.5556, 0.625, 0.5556, 0.6875, 0.5278, 0.6875, 0.5278, 0.625, 0.5556, 0.125, 0.5556, 0.1875, 0.5278, 0.1875, 0.5278, 0.125, 0.5556, 0.5625, 0.5556, 0.625, 0.5278, 0.625, 0.5278, 0.5625, 0.5556, 0.0625, 0.5556, 0.125, 0.5278, 0.125, 0.5278, 0.0625, 0.5556, 0.5, 0.5556, 0.5625, 0.5278, 0.5625, 0.5278, 0.5, 0.5556, 0.9375, 0.5417, 1.0, 0.5278, 0.9375, 0.5417, 0.0, 0.5556, 0.0625, 0.5278, 0.0625, 0.5556, 0.4375, 0.5556, 0.5, 0.5278, 0.5, 0.5278, 0.4375, 0.5556, 0.875, 0.5556, 0.9375, 0.5278, 0.9375, 0.5278, 0.875, 0.5556, 0.375, 0.5556, 0.4375, 0.5278, 0.4375, 0.5278, 0.375, 0.5556, 0.8125, 0.5556, 0.875, 0.5278, 0.875, 0.5278, 0.8125, 0.5278, 0.0625, 0.5278, 0.125, 0.5, 0.125, 0.5, 0.0625, 0.5278, 0.5, 0.5278, 0.5625, 0.5, 0.5625, 0.5, 0.5, 0.5278, 0.9375, 0.5139, 1.0, 0.5, 0.9375, 0.5139, 0.0, 0.5278, 0.0625, 0.5, 0.0625, 0.5278, 0.4375, 0.5278, 0.5, 0.5, 0.5, 0.5, 0.4375, 0.5278, 0.875, 0.5278, 0.9375, 0.5, 0.9375, 0.5, 0.875, 0.5278, 0.375, 0.5278, 0.4375, 0.5, 0.4375, 0.5, 0.375, 0.5278, 0.8125, 0.5278, 0.875, 0.5, 0.875, 0.5, 0.8125, 0.5278, 0.3125, 0.5278, 0.375, 0.5, 0.375, 0.5, 0.3125, 0.5278, 0.75, 0.5278, 0.8125, 0.5, 0.8125, 0.5, 0.75, 0.5278, 0.25, 0.5278, 0.3125, 0.5, 0.3125, 0.5, 0.25, 0.5278, 0.6875, 0.5278, 0.75, 0.5, 0.75, 0.5, 0.6875, 0.5278, 0.1875, 0.5278, 0.25, 0.5, 0.25, 0.5, 0.1875, 0.5278, 0.625, 0.5278, 0.6875, 0.5, 0.6875, 0.5, 0.625, 0.5278, 0.125, 0.5278, 0.1875, 0.5, 0.1875, 0.5, 0.125, 0.5278, 0.5625, 0.5278, 0.625, 0.5, 0.625, 0.5, 0.5625, 0.5, 0.25, 0.5, 0.3125, 0.4722, 0.3125, 0.4722, 0.25, 0.5, 0.6875, 0.5, 0.75, 0.4722, 0.75, 0.4722, 0.6875, 0.5, 0.1875, 0.5, 0.25, 0.4722, 0.25, 0.4722, 0.1875, 0.5, 0.625, 0.5, 0.6875, 0.4722, 0.6875, 0.4722, 0.625, 0.5, 0.125, 0.5, 0.1875, 0.4722, 0.1875, 0.4722, 0.125, 0.5, 0.5625, 0.5, 0.625, 0.4722, 0.625, 0.4722, 0.5625, 0.5, 0.0625, 0.5, 0.125, 0.4722, 0.125, 0.4722, 0.0625, 0.5, 0.5, 0.5, 0.5625, 0.4722, 0.5625, 0.4722, 0.5, 0.5, 0.9375, 0.4861, 1.0, 0.4722, 0.9375, 0.4861, 0.0, 0.5, 0.0625, 0.4722, 0.0625, 0.5, 0.4375, 0.5, 0.5, 0.4722, 0.5, 0.4722, 0.4375, 0.5, 0.875, 0.5, 0.9375, 0.4722, 0.9375, 0.4722, 0.875, 0.5, 0.375, 0.5, 0.4375, 0.4722, 0.4375, 0.4722, 0.375, 0.5, 0.8125, 0.5, 0.875, 0.4722, 0.875, 0.4722, 0.8125, 0.5, 0.3125, 0.5, 0.375, 0.4722, 0.375, 0.4722, 0.3125, 0.5, 0.75, 0.5, 0.8125, 0.4722, 0.8125, 0.4722, 0.75, 0.4722, 0.9375, 0.4583, 1.0, 0.4444, 0.9375, 0.4583, 0.0, 0.4722, 0.0625, 0.4444, 0.0625, 0.4722, 0.4375, 0.4722, 0.5, 0.4444, 0.5, 0.4444, 0.4375, 0.4722, 0.875, 0.4722, 0.9375, 0.4444, 0.9375, 0.4444, 0.875, 0.4722, 0.375, 0.4722, 0.4375, 0.4444, 0.4375, 0.4444, 0.375, 0.4722, 0.8125, 0.4722, 0.875, 0.4444, 0.875, 0.4444, 0.8125, 0.4722, 0.3125, 0.4722, 0.375, 0.4444, 0.375, 0.4444, 0.3125, 0.4722, 0.75, 0.4722, 0.8125, 0.4444, 0.8125, 0.4444, 0.75, 0.4722, 0.25, 0.4722, 0.3125, 0.4444, 0.3125, 0.4444, 0.25, 0.4722, 0.6875, 0.4722, 0.75, 0.4444, 0.75, 0.4444, 0.6875, 0.4722, 0.1875, 0.4722, 0.25, 0.4444, 0.25, 0.4444, 0.1875, 0.4722, 0.625, 0.4722, 0.6875, 0.4444, 0.6875, 0.4444, 0.625, 0.4722, 0.125, 0.4722, 0.1875, 0.4444, 0.1875, 0.4444, 0.125, 0.4722, 0.5625, 0.4722, 0.625, 0.4444, 0.625, 0.4444, 0.5625, 0.4722, 0.0625, 0.4722, 0.125, 0.4444, 0.125, 0.4444, 0.0625, 0.4722, 0.5, 0.4722, 0.5625, 0.4444, 0.5625, 0.4444, 0.5, 0.4444, 0.6875, 0.4444, 0.75, 0.4167, 0.75, 0.4167, 0.6875, 0.4444, 0.1875, 0.4444, 0.25, 0.4167, 0.25, 0.4167, 0.1875, 0.4444, 0.625, 0.4444, 0.6875, 0.4167, 0.6875, 0.4167, 0.625, 0.4444, 0.125, 0.4444, 0.1875, 0.4167, 0.1875, 0.4167, 0.125, 0.4444, 0.5625, 0.4444, 0.625, 0.4167, 0.625, 0.4167, 0.5625, 0.4444, 0.0625, 0.4444, 0.125, 0.4167, 0.125, 0.4167, 0.0625, 0.4444, 0.5, 0.4444, 0.5625, 0.4167, 0.5625, 0.4167, 0.5, 0.4444, 0.9375, 0.4306, 1.0, 0.4167, 0.9375, 0.4306, 0.0, 0.4444, 0.0625, 0.4167, 0.0625, 0.4444, 0.4375, 0.4444, 0.5, 0.4167, 0.5, 0.4167, 0.4375, 0.4444, 0.875, 0.4444, 0.9375, 0.4167, 0.9375, 0.4167, 0.875, 0.4444, 0.375, 0.4444, 0.4375, 0.4167, 0.4375, 0.4167, 0.375, 0.4444, 0.8125, 0.4444, 0.875, 0.4167, 0.875, 0.4167, 0.8125, 0.4444, 0.3125, 0.4444, 0.375, 0.4167, 0.375, 0.4167, 0.3125, 0.4444, 0.75, 0.4444, 0.8125, 0.4167, 0.8125, 0.4167, 0.75, 0.4444, 0.25, 0.4444, 0.3125, 0.4167, 0.3125, 0.4167, 0.25, 0.4167, 0.4375, 0.4167, 0.5, 0.3889, 0.5, 0.3889, 0.4375, 0.4167, 0.875, 0.4167, 0.9375, 0.3889, 0.9375, 0.3889, 0.875, 0.4167, 0.375, 0.4167, 0.4375, 0.3889, 0.4375, 0.3889, 0.375, 0.4167, 0.8125, 0.4167, 0.875, 0.3889, 0.875, 0.3889, 0.8125, 0.4167, 0.3125, 0.4167, 0.375, 0.3889, 0.375, 0.3889, 0.3125, 0.4167, 0.75, 0.4167, 0.8125, 0.3889, 0.8125, 0.3889, 0.75, 0.4167, 0.25, 0.4167, 0.3125, 0.3889, 0.3125, 0.3889, 0.25, 0.4167, 0.6875, 0.4167, 0.75, 0.3889, 0.75, 0.3889, 0.6875, 0.4167, 0.1875, 0.4167, 0.25, 0.3889, 0.25, 0.3889, 0.1875, 0.4167, 0.625, 0.4167, 0.6875, 0.3889, 0.6875, 0.3889, 0.625, 0.4167, 0.125, 0.4167, 0.1875, 0.3889, 0.1875, 0.3889, 0.125, 0.4167, 0.5625, 0.4167, 0.625, 0.3889, 0.625, 0.3889, 0.5625, 0.4167, 0.0625, 0.4167, 0.125, 0.3889, 0.125, 0.3889, 0.0625, 0.4167, 0.5, 0.4167, 0.5625, 0.3889, 0.5625, 0.3889, 0.5, 0.4167, 0.9375, 0.4028, 1.0, 0.3889, 0.9375, 0.4028, 0.0, 0.4167, 0.0625, 0.3889, 0.0625, 0.3889, 0.1875, 0.3889, 0.25, 0.3611, 0.25, 0.3611, 0.1875, 0.3889, 0.625, 0.3889, 0.6875, 0.3611, 0.6875, 0.3611, 0.625, 0.3889, 0.125, 0.3889, 0.1875, 0.3611, 0.1875, 0.3611, 0.125, 0.3889, 0.5625, 0.3889, 0.625, 0.3611, 0.625, 0.3611, 0.5625, 0.3889, 0.0625, 0.3889, 0.125, 0.3611, 0.125, 0.3611, 0.0625, 0.3889, 0.5, 0.3889, 0.5625, 0.3611, 0.5625, 0.3611, 0.5, 0.3889, 0.9375, 0.375, 1.0, 0.3611, 0.9375, 0.375, 0.0, 0.3889, 0.0625, 0.3611, 0.0625, 0.3889, 0.4375, 0.3889, 0.5, 0.3611, 0.5, 0.3611, 0.4375, 0.3889, 0.875, 0.3889, 0.9375, 0.3611, 0.9375, 0.3611, 0.875, 0.3889, 0.375, 0.3889, 0.4375, 0.3611, 0.4375, 0.3611, 0.375, 0.3889, 0.8125, 0.3889, 0.875, 0.3611, 0.875, 0.3611, 0.8125, 0.3889, 0.3125, 0.3889, 0.375, 0.3611, 0.375, 0.3611, 0.3125, 0.3889, 0.75, 0.3889, 0.8125, 0.3611, 0.8125, 0.3611, 0.75, 0.3889, 0.25, 0.3889, 0.3125, 0.3611, 0.3125, 0.3611, 0.25, 0.3889, 0.6875, 0.3889, 0.75, 0.3611, 0.75, 0.3611, 0.6875, 0.3611, 0.875, 0.3611, 0.9375, 0.3333, 0.9375, 0.3333, 0.875, 0.3611, 0.375, 0.3611, 0.4375, 0.3333, 0.4375, 0.3333, 0.375, 0.3611, 0.8125, 0.3611, 0.875, 0.3333, 0.875, 0.3333, 0.8125, 0.3611, 0.3125, 0.3611, 0.375, 0.3333, 0.375, 0.3333, 0.3125, 0.3611, 0.75, 0.3611, 0.8125, 0.3333, 0.8125, 0.3333, 0.75, 0.3611, 0.25, 0.3611, 0.3125, 0.3333, 0.3125, 0.3333, 0.25, 0.3611, 0.6875, 0.3611, 0.75, 0.3333, 0.75, 0.3333, 0.6875, 0.3611, 0.1875, 0.3611, 0.25, 0.3333, 0.25, 0.3333, 0.1875, 0.3611, 0.625, 0.3611, 0.6875, 0.3333, 0.6875, 0.3333, 0.625, 0.3611, 0.125, 0.3611, 0.1875, 0.3333, 0.1875, 0.3333, 0.125, 0.3611, 0.5625, 0.3611, 0.625, 0.3333, 0.625, 0.3333, 0.5625, 0.3611, 0.0625, 0.3611, 0.125, 0.3333, 0.125, 0.3333, 0.0625, 0.3611, 0.5, 0.3611, 0.5625, 0.3333, 0.5625, 0.3333, 0.5, 0.3611, 0.9375, 0.3472, 1.0, 0.3333, 0.9375, 0.3472, 0.0, 0.3611, 0.0625, 0.3333, 0.0625, 0.3611, 0.4375, 0.3611, 0.5, 0.3333, 0.5, 0.3333, 0.4375, 0.3333, 0.625, 0.3333, 0.6875, 0.3056, 0.6875, 0.3056, 0.625, 0.3333, 0.125, 0.3333, 0.1875, 0.3056, 0.1875, 0.3056, 0.125, 0.3333, 0.5625, 0.3333, 0.625, 0.3056, 0.625, 0.3056, 0.5625, 0.3333, 0.0625, 0.3333, 0.125, 0.3056, 0.125, 0.3056, 0.0625, 0.3333, 0.5, 0.3333, 0.5625, 0.3056, 0.5625, 0.3056, 0.5, 0.3333, 0.9375, 0.3194, 1.0, 0.3056, 0.9375, 0.3194, 0.0, 0.3333, 0.0625, 0.3056, 0.0625, 0.3333, 0.4375, 0.3333, 0.5, 0.3056, 0.5, 0.3056, 0.4375, 0.3333, 0.875, 0.3333, 0.9375, 0.3056, 0.9375, 0.3056, 0.875, 0.3333, 0.375, 0.3333, 0.4375, 0.3056, 0.4375, 0.3056, 0.375, 0.3333, 0.8125, 0.3333, 0.875, 0.3056, 0.875, 0.3056, 0.8125, 0.3333, 0.3125, 0.3333, 0.375, 0.3056, 0.375, 0.3056, 0.3125, 0.3333, 0.75, 0.3333, 0.8125, 0.3056, 0.8125, 0.3056, 0.75, 0.3333, 0.25, 0.3333, 0.3125, 0.3056, 0.3125, 0.3056, 0.25, 0.3333, 0.6875, 0.3333, 0.75, 0.3056, 0.75, 0.3056, 0.6875, 0.3333, 0.1875, 0.3333, 0.25, 0.3056, 0.25, 0.3056, 0.1875, 0.3056, 0.375, 0.3056, 0.4375, 0.2778, 0.4375, 0.2778, 0.375, 0.3056, 0.8125, 0.3056, 0.875, 0.2778, 0.875, 0.2778, 0.8125, 0.3056, 0.3125, 0.3056, 0.375, 0.2778, 0.375, 0.2778, 0.3125, 0.3056, 0.75, 0.3056, 0.8125, 0.2778, 0.8125, 0.2778, 0.75, 0.3056, 0.25, 0.3056, 0.3125, 0.2778, 0.3125, 0.2778, 0.25, 0.3056, 0.6875, 0.3056, 0.75, 0.2778, 0.75, 0.2778, 0.6875, 0.3056, 0.1875, 0.3056, 0.25, 0.2778, 0.25, 0.2778, 0.1875, 0.3056, 0.625, 0.3056, 0.6875, 0.2778, 0.6875, 0.2778, 0.625, 0.3056, 0.125, 0.3056, 0.1875, 0.2778, 0.1875, 0.2778, 0.125, 0.3056, 0.5625, 0.3056, 0.625, 0.2778, 0.625, 0.2778, 0.5625, 0.3056, 0.0625, 0.3056, 0.125, 0.2778, 0.125, 0.2778, 0.0625, 0.3056, 0.5, 0.3056, 0.5625, 0.2778, 0.5625, 0.2778, 0.5, 0.3056, 0.9375, 0.2917, 1.0, 0.2778, 0.9375, 0.2917, 0.0, 0.3056, 0.0625, 0.2778, 0.0625, 0.3056, 0.4375, 0.3056, 0.5, 0.2778, 0.5, 0.2778, 0.4375, 0.3056, 0.875, 0.3056, 0.9375, 0.2778, 0.9375, 0.2778, 0.875, 0.2778, 0.125, 0.2778, 0.1875, 0.25, 0.1875, 0.25, 0.125, 0.2778, 0.5625, 0.2778, 0.625, 0.25, 0.625, 0.25, 0.5625, 0.2778, 0.0625, 0.2778, 0.125, 0.25, 0.125, 0.25, 0.0625, 0.2778, 0.5, 0.2778, 0.5625, 0.25, 0.5625, 0.25, 0.5, 0.2778, 0.9375, 0.2639, 1.0, 0.25, 0.9375, 0.2639, 0.0, 0.2778, 0.0625, 0.25, 0.0625, 0.2778, 0.4375, 0.2778, 0.5, 0.25, 0.5, 0.25, 0.4375, 0.2778, 0.875, 0.2778, 0.9375, 0.25, 0.9375, 0.25, 0.875, 0.2778, 0.375, 0.2778, 0.4375, 0.25, 0.4375, 0.25, 0.375, 0.2778, 0.8125, 0.2778, 0.875, 0.25, 0.875, 0.25, 0.8125, 0.2778, 0.3125, 0.2778, 0.375, 0.25, 0.375, 0.25, 0.3125, 0.2778, 0.75, 0.2778, 0.8125, 0.25, 0.8125, 0.25, 0.75, 0.2778, 0.25, 0.2778, 0.3125, 0.25, 0.3125, 0.25, 0.25, 0.2778, 0.6875, 0.2778, 0.75, 0.25, 0.75, 0.25, 0.6875, 0.2778, 0.1875, 0.2778, 0.25, 0.25, 0.25, 0.25, 0.1875, 0.2778, 0.625, 0.2778, 0.6875, 0.25, 0.6875, 0.25, 0.625, 0.25, 0.3125, 0.25, 0.375, 0.2222, 0.375, 0.2222, 0.3125, 0.25, 0.75, 0.25, 0.8125, 0.2222, 0.8125, 0.2222, 0.75, 0.25, 0.25, 0.25, 0.3125, 0.2222, 0.3125, 0.2222, 0.25, 0.25, 0.6875, 0.25, 0.75, 0.2222, 0.75, 0.2222, 0.6875, 0.25, 0.1875, 0.25, 0.25, 0.2222, 0.25, 0.2222, 0.1875, 0.25, 0.625, 0.25, 0.6875, 0.2222, 0.6875, 0.2222, 0.625, 0.25, 0.125, 0.25, 0.1875, 0.2222, 0.1875, 0.2222, 0.125, 0.25, 0.5625, 0.25, 0.625, 0.2222, 0.625, 0.2222, 0.5625, 0.25, 0.0625, 0.25, 0.125, 0.2222, 0.125, 0.2222, 0.0625, 0.25, 0.5, 0.25, 0.5625, 0.2222, 0.5625, 0.2222, 0.5, 0.25, 0.9375, 0.2361, 1.0, 0.2222, 0.9375, 0.2361, 0.0, 0.25, 0.0625, 0.2222, 0.0625, 0.25, 0.4375, 0.25, 0.5, 0.2222, 0.5, 0.2222, 0.4375, 0.25, 0.875, 0.25, 0.9375, 0.2222, 0.9375, 0.2222, 0.875, 0.25, 0.375, 0.25, 0.4375, 0.2222, 0.4375, 0.2222, 0.375, 0.25, 0.8125, 0.25, 0.875, 0.2222, 0.875, 0.2222, 0.8125, 0.2222, 0.0625, 0.2222, 0.125, 0.1944, 0.125, 0.1944, 0.0625, 0.2222, 0.5, 0.2222, 0.5625, 0.1944, 0.5625, 0.1944, 0.5, 0.2222, 0.9375, 0.2083, 1.0, 0.1944, 0.9375, 0.2083, 0.0, 0.2222, 0.0625, 0.1944, 0.0625, 0.2222, 0.4375, 0.2222, 0.5, 0.1944, 0.5, 0.1944, 0.4375, 0.2222, 0.875, 0.2222, 0.9375, 0.1944, 0.9375, 0.1944, 0.875, 0.2222, 0.375, 0.2222, 0.4375, 0.1944, 0.4375, 0.1944, 0.375, 0.2222, 0.8125, 0.2222, 0.875, 0.1944, 0.875, 0.1944, 0.8125, 0.2222, 0.3125, 0.2222, 0.375, 0.1944, 0.375, 0.1944, 0.3125, 0.2222, 0.75, 0.2222, 0.8125, 0.1944, 0.8125, 0.1944, 0.75, 0.2222, 0.25, 0.2222, 0.3125, 0.1944, 0.3125, 0.1944, 0.25, 0.2222, 0.6875, 0.2222, 0.75, 0.1944, 0.75, 0.1944, 0.6875, 0.2222, 0.1875, 0.2222, 0.25, 0.1944, 0.25, 0.1944, 0.1875, 0.2222, 0.625, 0.2222, 0.6875, 0.1944, 0.6875, 0.1944, 0.625, 0.2222, 0.125, 0.2222, 0.1875, 0.1944, 0.1875, 0.1944, 0.125, 0.2222, 0.5625, 0.2222, 0.625, 0.1944, 0.625, 0.1944, 0.5625, 0.1944, 0.75, 0.1944, 0.8125, 0.1667, 0.8125, 0.1667, 0.75, 0.1944, 0.25, 0.1944, 0.3125, 0.1667, 0.3125, 0.1667, 0.25, 0.1944, 0.6875, 0.1944, 0.75, 0.1667, 0.75, 0.1667, 0.6875, 0.1944, 0.1875, 0.1944, 0.25, 0.1667, 0.25, 0.1667, 0.1875, 0.1944, 0.625, 0.1944, 0.6875, 0.1667, 0.6875, 0.1667, 0.625, 0.1944, 0.125, 0.1944, 0.1875, 0.1667, 0.1875, 0.1667, 0.125, 0.1944, 0.5625, 0.1944, 0.625, 0.1667, 0.625, 0.1667, 0.5625, 0.1944, 0.0625, 0.1944, 0.125, 0.1667, 0.125, 0.1667, 0.0625, 0.1944, 0.5, 0.1944, 0.5625, 0.1667, 0.5625, 0.1667, 0.5, 0.1944, 0.9375, 0.1806, 1.0, 0.1667, 0.9375, 0.1806, 0.0, 0.1944, 0.0625, 0.1667, 0.0625, 0.1944, 0.4375, 0.1944, 0.5, 0.1667, 0.5, 0.1667, 0.4375, 0.1944, 0.875, 0.1944, 0.9375, 0.1667, 0.9375, 0.1667, 0.875, 0.1944, 0.375, 0.1944, 0.4375, 0.1667, 0.4375, 0.1667, 0.375, 0.1944, 0.8125, 0.1944, 0.875, 0.1667, 0.875, 0.1667, 0.8125, 0.1944, 0.3125, 0.1944, 0.375, 0.1667, 0.375, 0.1667, 0.3125, 0.1667, 0.5, 0.1667, 0.5625, 0.1389, 0.5625, 0.1389, 0.5, 0.1667, 0.9375, 0.1528, 1.0, 0.1389, 0.9375, 0.1528, 0.0, 0.1667, 0.0625, 0.1389, 0.0625, 0.1667, 0.4375, 0.1667, 0.5, 0.1389, 0.5, 0.1389, 0.4375, 0.1667, 0.875, 0.1667, 0.9375, 0.1389, 0.9375, 0.1389, 0.875, 0.1667, 0.375, 0.1667, 0.4375, 0.1389, 0.4375, 0.1389, 0.375, 0.1667, 0.8125, 0.1667, 0.875, 0.1389, 0.875, 0.1389, 0.8125, 0.1667, 0.3125, 0.1667, 0.375, 0.1389, 0.375, 0.1389, 0.3125, 0.1667, 0.75, 0.1667, 0.8125, 0.1389, 0.8125, 0.1389, 0.75, 0.1667, 0.25, 0.1667, 0.3125, 0.1389, 0.3125, 0.1389, 0.25, 0.1667, 0.6875, 0.1667, 0.75, 0.1389, 0.75, 0.1389, 0.6875, 0.1667, 0.1875, 0.1667, 0.25, 0.1389, 0.25, 0.1389, 0.1875, 0.1667, 0.625, 0.1667, 0.6875, 0.1389, 0.6875, 0.1389, 0.625, 0.1667, 0.125, 0.1667, 0.1875, 0.1389, 0.1875, 0.1389, 0.125, 0.1667, 0.5625, 0.1667, 0.625, 0.1389, 0.625, 0.1389, 0.5625, 0.1667, 0.0625, 0.1667, 0.125, 0.1389, 0.125, 0.1389, 0.0625, 0.1389, 0.25, 0.1389, 0.3125, 0.1111, 0.3125, 0.1111, 0.25, 0.1389, 0.6875, 0.1389, 0.75, 0.1111, 0.75, 0.1111, 0.6875, 0.1389, 0.1875, 0.1389, 0.25, 0.1111, 0.25, 0.1111, 0.1875, 0.1389, 0.625, 0.1389, 0.6875, 0.1111, 0.6875, 0.1111, 0.625, 0.1389, 0.125, 0.1389, 0.1875, 0.1111, 0.1875, 0.1111, 0.125, 0.1389, 0.5625, 0.1389, 0.625, 0.1111, 0.625, 0.1111, 0.5625, 0.1389, 0.0625, 0.1389, 0.125, 0.1111, 0.125, 0.1111, 0.0625, 0.1389, 0.5, 0.1389, 0.5625, 0.1111, 0.5625, 0.1111, 0.5, 0.1389, 0.9375, 0.125, 1.0, 0.1111, 0.9375, 0.125, 0.0, 0.1389, 0.0625, 0.1111, 0.0625, 0.1389, 0.4375, 0.1389, 0.5, 0.1111, 0.5, 0.1111, 0.4375, 0.1389, 0.875, 0.1389, 0.9375, 0.1111, 0.9375, 0.1111, 0.875, 0.1389, 0.375, 0.1389, 0.4375, 0.1111, 0.4375, 0.1111, 0.375, 0.1389, 0.8125, 0.1389, 0.875, 0.1111, 0.875, 0.1111, 0.8125, 0.1389, 0.3125, 0.1389, 0.375, 0.1111, 0.375, 0.1111, 0.3125, 0.1389, 0.75, 0.1389, 0.8125, 0.1111, 0.8125, 0.1111, 0.75, 0.1111, 0.9375, 0.09722, 1.0, 0.08333, 0.9375, 0.09722, 0.0, 0.1111, 0.0625, 0.08333, 0.0625, 0.1111, 0.4375, 0.1111, 0.5, 0.08333, 0.5, 0.08333, 0.4375, 0.1111, 0.875, 0.1111, 0.9375, 0.08333, 0.9375, 0.08333, 0.875, 0.1111, 0.375, 0.1111, 0.4375, 0.08333, 0.4375, 0.08333, 0.375, 0.1111, 0.8125, 0.1111, 0.875, 0.08333, 0.875, 0.08333, 0.8125, 0.1111, 0.3125, 0.1111, 0.375, 0.08333, 0.375, 0.08333, 0.3125, 0.1111, 0.75, 0.1111, 0.8125, 0.08333, 0.8125, 0.08333, 0.75, 0.1111, 0.25, 0.1111, 0.3125, 0.08333, 0.3125, 0.08333, 0.25, 0.1111, 0.6875, 0.1111, 0.75, 0.08333, 0.75, 0.08333, 0.6875, 0.1111, 0.1875, 0.1111, 0.25, 0.08333, 0.25, 0.08333, 0.1875, 0.1111, 0.625, 0.1111, 0.6875, 0.08333, 0.6875, 0.08333, 0.625, 0.1111, 0.125, 0.1111, 0.1875, 0.08333, 0.1875, 0.08333, 0.125, 0.1111, 0.5625, 0.1111, 0.625, 0.08333, 0.625, 0.08333, 0.5625, 0.1111, 0.0625, 0.1111, 0.125, 0.08333, 0.125, 0.08333, 0.0625, 0.1111, 0.5, 0.1111, 0.5625, 0.08333, 0.5625, 0.08333, 0.5, 0.08333, 0.6875, 0.08333, 0.75, 0.05556, 0.75, 0.05556, 0.6875, 0.08333, 0.1875, 0.08333, 0.25, 0.05556, 0.25, 0.05556, 0.1875, 0.08333, 0.625, 0.08333, 0.6875, 0.05556, 0.6875, 0.05556, 0.625, 0.08333, 0.125, 0.08333, 0.1875, 0.05556, 0.1875, 0.05556, 0.125, 0.08333, 0.5625, 0.08333, 0.625, 0.05556, 0.625, 0.05556, 0.5625, 0.08333, 0.0625, 0.08333, 0.125, 0.05556, 0.125, 0.05556, 0.0625, 0.08333, 0.5, 0.08333, 0.5625, 0.05556, 0.5625, 0.05556, 0.5, 0.08333, 0.9375, 0.06944, 1.0, 0.05556, 0.9375, 0.06944, 0.0, 0.08333, 0.0625, 0.05556, 0.0625, 0.08333, 0.4375, 0.08333, 0.5, 0.05556, 0.5, 0.05556, 0.4375, 0.08333, 0.875, 0.08333, 0.9375, 0.05556, 0.9375, 0.05556, 0.875, 0.08333, 0.375, 0.08333, 0.4375, 0.05556, 0.4375, 0.05556, 0.375, 0.08333, 0.8125, 0.08333, 0.875, 0.05556, 0.875, 0.05556, 0.8125, 0.08333, 0.3125, 0.08333, 0.375, 0.05556, 0.375, 0.05556, 0.3125, 0.08333, 0.75, 0.08333, 0.8125, 0.05556, 0.8125, 0.05556, 0.75, 0.08333, 0.25, 0.08333, 0.3125, 0.05556, 0.3125, 0.05556, 0.25, 0.05556, 0.4375, 0.05556, 0.5, 0.02778, 0.5, 0.02778, 0.4375, 0.05556, 0.875, 0.05556, 0.9375, 0.02778, 0.9375, 0.02778, 0.875, 0.05556, 0.375, 0.05556, 0.4375, 0.02778, 0.4375, 0.02778, 0.375, 0.05556, 0.8125, 0.05556, 0.875, 0.02778, 0.875, 0.02778, 0.8125, 0.05556, 0.3125, 0.05556, 0.375, 0.02778, 0.375, 0.02778, 0.3125, 0.05556, 0.75, 0.05556, 0.8125, 0.02778, 0.8125, 0.02778, 0.75, 0.05556, 0.25, 0.05556, 0.3125, 0.02778, 0.3125, 0.02778, 0.25, 0.05556, 0.6875, 0.05556, 0.75, 0.02778, 0.75, 0.02778, 0.6875, 0.05556, 0.1875, 0.05556, 0.25, 0.02778, 0.25, 0.02778, 0.1875, 0.05556, 0.625, 0.05556, 0.6875, 0.02778, 0.6875, 0.02778, 0.625, 0.05556, 0.125, 0.05556, 0.1875, 0.02778, 0.1875, 0.02778, 0.125, 0.05556, 0.5625, 0.05556, 0.625, 0.02778, 0.625, 0.02778, 0.5625, 0.05556, 0.0625, 0.05556, 0.125, 0.02778, 0.125, 0.02778, 0.0625, 0.05556, 0.5, 0.05556, 0.5625, 0.02778, 0.5625, 0.02778, 0.5, 0.05556, 0.9375, 0.04167, 1.0, 0.02778, 0.9375, 0.04167, 0.0, 0.05556, 0.0625, 0.02778, 0.0625, 0.02778, 0.1875, 0.02778, 0.25, 0.0, 0.25, 0.0, 0.1875, 0.02778, 0.625, 0.02778, 0.6875, 0.0, 0.6875, 0.0, 0.625, 0.02778, 0.125, 0.02778, 0.1875, 0.0, 0.1875, 0.0, 0.125, 0.02778, 0.5625, 0.02778, 0.625, 0.0, 0.625, 0.0, 0.5625, 0.02778, 0.0625, 0.02778, 0.125, 0.0, 0.125, 0.0, 0.0625, 0.02778, 0.5, 0.02778, 0.5625, 0.0, 0.5625, 0.0, 0.5, 0.02778, 0.9375, 0.01389, 1.0, 0.0, 0.9375, 0.01389, 0.0, 0.02778, 0.0625, 0.0, 0.0625, 0.02778, 0.4375, 0.02778, 0.5, 0.0, 0.5, 0.0, 0.4375, 0.02778, 0.875, 0.02778, 0.9375, 0.0, 0.9375, 0.0, 0.875, 0.02778, 0.375, 0.02778, 0.4375, 0.0, 0.4375, 0.0, 0.375, 0.02778, 0.8125, 0.02778, 0.875, 0.0, 0.875, 0.0, 0.8125, 0.02778, 0.3125, 0.02778, 0.375, 0.0, 0.375, 0.0, 0.3125, 0.02778, 0.75, 0.02778, 0.8125, 0.0, 0.8125, 0.0, 0.75, 0.02778, 0.25, 0.02778, 0.3125, 0.0, 0.3125, 0.0, 0.25, 0.02778, 0.6875, 0.02778, 0.75, 0.0, 0.75, 0.0, 0.6875, 1.0, 0.375, 1.0, 0.4375, 0.9722, 0.4375, 0.9722, 0.375, 1.0, 0.8125, 1.0, 0.875, 0.9722, 0.875, 0.9722, 0.8125, 1.0, 0.3125, 1.0, 0.375, 0.9722, 0.375, 0.9722, 0.3125, 1.0, 0.75, 1.0, 0.8125, 0.9722, 0.8125, 0.9722, 0.75, 1.0, 0.25, 1.0, 0.3125, 0.9722, 0.3125, 0.9722, 0.25, 1.0, 0.6875, 1.0, 0.75, 0.9722, 0.75, 0.9722, 0.6875, 1.0, 0.1875, 1.0, 0.25, 0.9722, 0.25, 0.9722, 0.1875, 1.0, 0.625, 1.0, 0.6875, 0.9722, 0.6875, 0.9722, 0.625, 1.0, 0.125, 1.0, 0.1875, 0.9722, 0.1875, 0.9722, 0.125, 1.0, 0.5625, 1.0, 0.625, 0.9722, 0.625, 0.9722, 0.5625, 1.0, 0.0625, 1.0, 0.125, 0.9722, 0.125, 0.9722, 0.0625, 1.0, 0.5, 1.0, 0.5625, 0.9722, 0.5625, 0.9722, 0.5, 1.0, 0.9375, 0.9861, 1.0, 0.9722, 0.9375, 0.9861, 0.0, 1.0, 0.0625, 0.9722, 0.0625, 1.0, 0.4375, 1.0, 0.5, 0.9722, 0.5, 0.9722, 0.4375, 1.0, 0.875, 1.0, 0.9375, 0.9722, 0.9375, 0.9722, 0.875, 0.9722, 0.125, 0.9722, 0.1875, 0.9444, 0.1875, 0.9444, 0.125, 0.9722, 0.5625, 0.9722, 0.625, 0.9444, 0.625, 0.9444, 0.5625, 0.9722, 0.0625, 0.9722, 0.125, 0.9444, 0.125, 0.9444, 0.0625, 0.9722, 0.5, 0.9722, 0.5625, 0.9444, 0.5625, 0.9444, 0.5, 0.9722, 0.9375, 0.9583, 1.0, 0.9444, 0.9375, 0.9583, 0.0, 0.9722, 0.0625, 0.9444, 0.0625, 0.9722, 0.4375, 0.9722, 0.5, 0.9444, 0.5, 0.9444, 0.4375, 0.9722, 0.875, 0.9722, 0.9375, 0.9444, 0.9375, 0.9444, 0.875, 0.9722, 0.375, 0.9722, 0.4375, 0.9444, 0.4375, 0.9444, 0.375, 0.9722, 0.8125, 0.9722, 0.875, 0.9444, 0.875, 0.9444, 0.8125, 0.9722, 0.3125, 0.9722, 0.375, 0.9444, 0.375, 0.9444, 0.3125, 0.9722, 0.75, 0.9722, 0.8125, 0.9444, 0.8125, 0.9444, 0.75, 0.9722, 0.25, 0.9722, 0.3125, 0.9444, 0.3125, 0.9444, 0.25, 0.9722, 0.6875, 0.9722, 0.75, 0.9444, 0.75, 0.9444, 0.6875, 0.9722, 0.1875, 0.9722, 0.25, 0.9444, 0.25, 0.9444, 0.1875, 0.9722, 0.625, 0.9722, 0.6875, 0.9444, 0.6875, 0.9444, 0.625, 0.9444, 0.8125, 0.9444, 0.875, 0.9167, 0.875, 0.9167, 0.8125, 0.9444, 0.3125, 0.9444, 0.375, 0.9167, 0.375, 0.9167, 0.3125, 0.9444, 0.75, 0.9444, 0.8125, 0.9167, 0.8125, 0.9167, 0.75, 0.9444, 0.25, 0.9444, 0.3125, 0.9167, 0.3125, 0.9167, 0.25, 0.9444, 0.6875, 0.9444, 0.75, 0.9167, 0.75, 0.9167, 0.6875, 0.9444, 0.1875, 0.9444, 0.25, 0.9167, 0.25, 0.9167, 0.1875, 0.9444, 0.625, 0.9444, 0.6875, 0.9167, 0.6875, 0.9167, 0.625, 0.9444, 0.125, 0.9444, 0.1875, 0.9167, 0.1875, 0.9167, 0.125, 0.9444, 0.5625, 0.9444, 0.625, 0.9167, 0.625, 0.9167, 0.5625, 0.9444, 0.0625, 0.9444, 0.125, 0.9167, 0.125, 0.9167, 0.0625, 0.9444, 0.5, 0.9444, 0.5625, 0.9167, 0.5625, 0.9167, 0.5, 0.9444, 0.9375, 0.9306, 1.0, 0.9167, 0.9375, 0.9306, 0.0, 0.9444, 0.0625, 0.9167, 0.0625, 0.9444, 0.4375, 0.9444, 0.5, 0.9167, 0.5, 0.9167, 0.4375, 0.9444, 0.875, 0.9444, 0.9375, 0.9167, 0.9375, 0.9167, 0.875, 0.9444, 0.375, 0.9444, 0.4375, 0.9167, 0.4375, 0.9167, 0.375, 0.9167, 0.5625, 0.9167, 0.625, 0.8889, 0.625, 0.8889, 0.5625, 0.9167, 0.0625, 0.9167, 0.125, 0.8889, 0.125, 0.8889, 0.0625, 0.9167, 0.5, 0.9167, 0.5625, 0.8889, 0.5625, 0.8889, 0.5, 0.9167, 0.9375, 0.9028, 1.0, 0.8889, 0.9375, 0.9028, 0.0, 0.9167, 0.0625, 0.8889, 0.0625, 0.9167, 0.4375, 0.9167, 0.5, 0.8889, 0.5, 0.8889, 0.4375, 0.9167, 0.875, 0.9167, 0.9375, 0.8889, 0.9375, 0.8889, 0.875, 0.9167, 0.375, 0.9167, 0.4375, 0.8889, 0.4375, 0.8889, 0.375, 0.9167, 0.8125, 0.9167, 0.875, 0.8889, 0.875, 0.8889, 0.8125, 0.9167, 0.3125, 0.9167, 0.375, 0.8889, 0.375, 0.8889, 0.3125, 0.9167, 0.75, 0.9167, 0.8125, 0.8889, 0.8125, 0.8889, 0.75, 0.9167, 0.25, 0.9167, 0.3125, 0.8889, 0.3125, 0.8889, 0.25, 0.9167, 0.6875, 0.9167, 0.75, 0.8889, 0.75, 0.8889, 0.6875, 0.9167, 0.1875, 0.9167, 0.25, 0.8889, 0.25, 0.8889, 0.1875, 0.9167, 0.625, 0.9167, 0.6875, 0.8889, 0.6875, 0.8889, 0.625, 0.9167, 0.125, 0.9167, 0.1875, 0.8889, 0.1875, 0.8889, 0.125, 0.8889, 0.3125, 0.8889, 0.375, 0.8611, 0.375, 0.8611, 0.3125, 0.8889, 0.75, 0.8889, 0.8125, 0.8611, 0.8125, 0.8611, 0.75, 0.8889, 0.25, 0.8889, 0.3125, 0.8611, 0.3125, 0.8611, 0.25, 0.8889, 0.6875, 0.8889, 0.75, 0.8611, 0.75, 0.8611, 0.6875, 0.8889, 0.1875, 0.8889, 0.25, 0.8611, 0.25, 0.8611, 0.1875, 0.8889, 0.625, 0.8889, 0.6875, 0.8611, 0.6875, 0.8611, 0.625, 0.8889, 0.125, 0.8889, 0.1875, 0.8611, 0.1875, 0.8611, 0.125, 0.8889, 0.5625, 0.8889, 0.625, 0.8611, 0.625, 0.8611, 0.5625, 0.8889, 0.0625, 0.8889, 0.125, 0.8611, 0.125, 0.8611, 0.0625, 0.8889, 0.5, 0.8889, 0.5625, 0.8611, 0.5625, 0.8611, 0.5, 0.8889, 0.9375, 0.875, 1.0, 0.8611, 0.9375, 0.875, 0.0, 0.8889, 0.0625, 0.8611, 0.0625, 0.8889, 0.4375, 0.8889, 0.5, 0.8611, 0.5, 0.8611, 0.4375, 0.8889, 0.875, 0.8889, 0.9375, 0.8611, 0.9375, 0.8611, 0.875, 0.8889, 0.375, 0.8889, 0.4375, 0.8611, 0.4375, 0.8611, 0.375, 0.8889, 0.8125, 0.8889, 0.875, 0.8611, 0.875, 0.8611, 0.8125, 0.8611, 0.0625, 0.8611, 0.125, 0.8333, 0.125, 0.8333, 0.0625, 0.8611, 0.5, 0.8611, 0.5625, 0.8333, 0.5625, 0.8333, 0.5, 0.8611, 0.9375, 0.8472, 1.0, 0.8333, 0.9375, 0.8472, 0.0, 0.8611, 0.0625, 0.8333, 0.0625, 0.8611, 0.4375, 0.8611, 0.5, 0.8333, 0.5, 0.8333, 0.4375, 0.8611, 0.875, 0.8611, 0.9375, 0.8333, 0.9375, 0.8333, 0.875, 0.8611, 0.375, 0.8611, 0.4375, 0.8333, 0.4375, 0.8333, 0.375, 0.8611, 0.8125, 0.8611, 0.875, 0.8333, 0.875, 0.8333, 0.8125, 0.8611, 0.3125, 0.8611, 0.375, 0.8333, 0.375, 0.8333, 0.3125, 0.8611, 0.75, 0.8611, 0.8125, 0.8333, 0.8125, 0.8333, 0.75, 0.8611, 0.25, 0.8611, 0.3125, 0.8333, 0.3125, 0.8333, 0.25, 0.8611, 0.6875, 0.8611, 0.75, 0.8333, 0.75, 0.8333, 0.6875, 0.8611, 0.1875, 0.8611, 0.25, 0.8333, 0.25, 0.8333, 0.1875, 0.8611, 0.625, 0.8611, 0.6875, 0.8333, 0.6875, 0.8333, 0.625, 0.8611, 0.125, 0.8611, 0.1875, 0.8333, 0.1875, 0.8333, 0.125, 0.8611, 0.5625, 0.8611, 0.625, 0.8333, 0.625, 0.8333, 0.5625, 0.8333, 0.75, 0.8333, 0.8125, 0.8056, 0.8125, 0.8056, 0.75, 0.8333, 0.25, 0.8333, 0.3125, 0.8056, 0.3125, 0.8056, 0.25, 0.8333, 0.6875, 0.8333, 0.75, 0.8056, 0.75, 0.8056, 0.6875, 0.8333, 0.1875, 0.8333, 0.25, 0.8056, 0.25, 0.8056, 0.1875, 0.8333, 0.625, 0.8333, 0.6875, 0.8056, 0.6875, 0.8056, 0.625, 0.8333, 0.125, 0.8333, 0.1875, 0.8056, 0.1875, 0.8056, 0.125, 0.8333, 0.5625, 0.8333, 0.625, 0.8056, 0.625, 0.8056, 0.5625, 0.8333, 0.0625, 0.8333, 0.125, 0.8056, 0.125, 0.8056, 0.0625, 0.8333, 0.5, 0.8333, 0.5625, 0.8056, 0.5625, 0.8056, 0.5, 0.8333, 0.9375, 0.8194, 1.0, 0.8056, 0.9375, 0.8194, 0.0, 0.8333, 0.0625, 0.8056, 0.0625, 0.8333, 0.4375, 0.8333, 0.5, 0.8056, 0.5, 0.8056, 0.4375, 0.8333, 0.875, 0.8333, 0.9375, 0.8056, 0.9375, 0.8056, 0.875, 0.8333, 0.375, 0.8333, 0.4375, 0.8056, 0.4375, 0.8056, 0.375, 0.8333, 0.8125, 0.8333, 0.875, 0.8056, 0.875, 0.8056, 0.8125, 0.8333, 0.3125, 0.8333, 0.375, 0.8056, 0.375, 0.8056, 0.3125, 0.8056, 0.5, 0.8056, 0.5625, 0.7778, 0.5625, 0.7778, 0.5, 0.8056, 0.9375, 0.7917, 1.0, 0.7778, 0.9375, 0.7917, 0.0, 0.8056, 0.0625, 0.7778, 0.0625, 0.8056, 0.4375, 0.8056, 0.5, 0.7778, 0.5, 0.7778, 0.4375, 0.8056, 0.875, 0.8056, 0.9375, 0.7778, 0.9375, 0.7778, 0.875, 0.8056, 0.375, 0.8056, 0.4375, 0.7778, 0.4375, 0.7778, 0.375, 0.8056, 0.8125, 0.8056, 0.875, 0.7778, 0.875, 0.7778, 0.8125, 0.8056, 0.3125, 0.8056, 0.375, 0.7778, 0.375, 0.7778, 0.3125, 0.8056, 0.75, 0.8056, 0.8125, 0.7778, 0.8125, 0.7778, 0.75, 0.8056, 0.25, 0.8056, 0.3125, 0.7778, 0.3125, 0.7778, 0.25, 0.8056, 0.6875, 0.8056, 0.75, 0.7778, 0.75, 0.7778, 0.6875, 0.8056, 0.1875, 0.8056, 0.25, 0.7778, 0.25, 0.7778, 0.1875, 0.8056, 0.625, 0.8056, 0.6875, 0.7778, 0.6875, 0.7778, 0.625, 0.8056, 0.125, 0.8056, 0.1875, 0.7778, 0.1875, 0.7778, 0.125, 0.8056, 0.5625, 0.8056, 0.625, 0.7778, 0.625, 0.7778, 0.5625, 0.8056, 0.0625, 0.8056, 0.125, 0.7778, 0.125, 0.7778, 0.0625, 0.7778, 0.25, 0.7778, 0.3125, 0.75, 0.3125, 0.75, 0.25, 0.7778, 0.6875, 0.7778, 0.75, 0.75, 0.75, 0.75, 0.6875, 0.7778, 0.1875, 0.7778, 0.25, 0.75, 0.25, 0.75, 0.1875, 0.7778, 0.625, 0.7778, 0.6875, 0.75, 0.6875, 0.75, 0.625, 0.7778, 0.125, 0.7778, 0.1875, 0.75, 0.1875, 0.75, 0.125, 0.7778, 0.5625, 0.7778, 0.625, 0.75, 0.625, 0.75, 0.5625, 0.7778, 0.0625, 0.7778, 0.125, 0.75, 0.125, 0.75, 0.0625, 0.7778, 0.5, 0.7778, 0.5625, 0.75, 0.5625, 0.75, 0.5, 0.7778, 0.9375, 0.7639, 1.0, 0.75, 0.9375, 0.7639, 0.0, 0.7778, 0.0625, 0.75, 0.0625, 0.7778, 0.4375, 0.7778, 0.5, 0.75, 0.5, 0.75, 0.4375, 0.7778, 0.875, 0.7778, 0.9375, 0.75, 0.9375, 0.75, 0.875, 0.7778, 0.375, 0.7778, 0.4375, 0.75, 0.4375, 0.75, 0.375, 0.7778, 0.8125, 0.7778, 0.875, 0.75, 0.875, 0.75, 0.8125, 0.7778, 0.3125, 0.7778, 0.375, 0.75, 0.375, 0.75, 0.3125, 0.7778, 0.75, 0.7778, 0.8125, 0.75, 0.8125, 0.75, 0.75])
me_sphere_001.materials.append(mat_sphere)
me_sphere_001.update()

# ---- objects
ob_cube = bpy.data.objects.new('Cube', me_cube)
ob_light = bpy.data.objects.new('Light', light_light)
ob_camera = bpy.data.objects.new('Camera', cam_camera)
ob_ground = bpy.data.objects.new('Ground', me_plane)
ob_camera_target = bpy.data.objects.new('Camera_target', None)
ob_sphere = bpy.data.objects.new('Sphere', me_sphere_001)

# ---- transforms, parenting, visibility, modifiers, constraints
ob_cube.location = (0.0, 0.0, 1.1)
ob_cube.lock_rotations_4d = False
ob_cube.empty_display_type = 'ARROWS'
ob_cube.lineart.crease_threshold = 0.0
ob_light.location = (0.0, -5.0, 3.0)
ob_light.rotation_euler = (0.6503, 0.05522, 1.866)
ob_light.lock_rotations_4d = False
ob_light.empty_display_type = 'ARROWS'
ob_light.color = (0.0, 0.0, 0.0, 0.0)
ob_light.lineart.crease_threshold = 0.0
ob_camera.location = (6.0, -6.0, 20.0)
ob_camera.rotation_euler = (1.109, 0.0, 0.8149)
ob_camera.lock_rotations_4d = False
ob_camera.empty_display_type = 'ARROWS'
ob_camera.color = (0.0, 0.0, 0.0, 0.0)
ob_camera.display_type = 'WIRE'
ob_camera.lineart.crease_threshold = 0.0
_c = ob_camera.constraints.new('DAMPED_TRACK'); _c.name = 'Damped Track'
_c.target = ob_camera_target
_c.track_axis = 'TRACK_NEGATIVE_Z'
ob_ground.location = (0.0, 0.0, 0.0)
ob_ground.scale = (10.0, 10.0, 10.0)
ob_camera_target.location = (0.0, 0.0, 0.0)
ob_sphere.location = (0.0, 0.0, 4.0)
_m = ob_sphere.modifiers.new('Build', 'BUILD')
_m.frame_duration = 600.0
_m.use_random_order = True

# ---- collection membership
col_collection.objects.link(ob_cube)
col_collection.objects.link(ob_light)
col_collection.objects.link(ob_camera)
col_collection.objects.link(ob_ground)
col_collection.objects.link(ob_camera_target)
col_collection.objects.link(ob_sphere)

# ---- scene / render settings (as saved in the file)
scene.camera = ob_camera
scene.frame_start = 1; scene.frame_end = 1800; scene.frame_set(1)
scene.render.engine = 'BLENDER_EEVEE_NEXT'
scene.render.image_settings.file_format = 'FFMPEG'
scene.render.image_settings.color_mode = 'RGB'
scene.render.fps = 30
scene.render.film_transparent = True
scene.render.use_simplify = True
scene.cycles.sampling_pattern = 'TABULATED_SOBOL'
scene.eevee.taa_samples = 4
scene.eevee.taa_render_samples = 4
scene.eevee.use_gtao = True
scene.eevee.use_raytracing = True
scene.view_settings.view_transform = 'Filmic'
bpy.context.view_layer.update()
